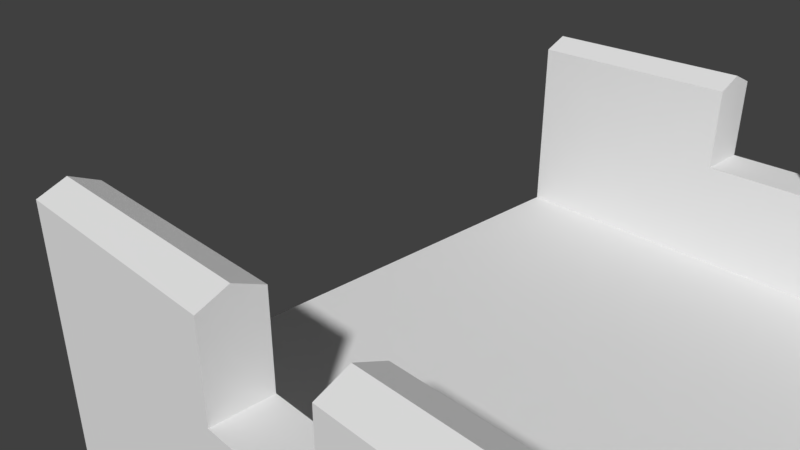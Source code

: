 # Source: Level1.blend  (saved by Blender 2.78.0; exported with 4.5.12 LTS)
import bpy
from mathutils import Matrix  # noqa: F401  (used for matrix-valued properties, if any)

bpy.ops.wm.read_factory_settings(use_empty=True)
scene = bpy.context.scene
scene.name = 'Scene'

# ---- collections
col_collection_1 = bpy.data.collections.new('Collection 1'); scene.collection.children.link(col_collection_1)

# ---- world
world_world = bpy.data.worlds.new('World'); scene.world = world_world
world_world.color = (0.05088, 0.05088, 0.05088)
world_world.use_sun_shadow = False
world_world.sun_shadow_jitter_overblur = 0.0
world_world.cycles.sampling_method = 'MANUAL'

# ---- cameras
cam_camera = bpy.data.cameras.new('Camera')
cam_camera.clip_end = 100.0
cam_camera.lens = 35.0
cam_camera.sensor_width = 32.0
cam_camera.sensor_height = 18.0
cam_camera.ortho_scale = 7.314
cam_camera.dof.focus_distance = 0.0
cam_camera.dof.aperture_fstop = 128.0

# ---- meshes
me_circle_011 = bpy.data.meshes.new('Circle.011')
me_circle_011.from_pydata([(0.0, 1.0, 0.0), (-0.3827, 0.9239, 0.0), (-0.7071, 0.7071, 0.0), (-0.9239, 0.3827, 0.0), (-1.0, -4.371e-08, 0.0), (-0.9239, -0.3827, 0.0), (-0.7071, -0.7071, 0.0), (-0.3827, -0.9239, 0.0), (-1.51e-07, -1.0, 0.0), (0.3827, -0.9239, 0.0), (0.7071, -0.7071, 0.0), (0.9239, -0.3827, 0.0), (1.0, 1.192e-08, 0.0), (0.9239, 0.3827, 0.0), (0.7071, 0.7071, 0.0), (0.3827, 0.9239, 0.0), (0.0, 1.0, 0.1309), (-0.3827, 0.9239, 0.1309), (-0.7071, 0.7071, 0.1309), (-0.9239, 0.3827, 0.1309), (-1.0, -4.371e-08, 0.1309), (-0.9239, -0.3827, 0.1309), (-0.7071, -0.7071, 0.1309), (-0.3827, -0.9239, 0.1309), (-1.51e-07, -1.0, 0.1309), (0.3827, -0.9239, 0.1309), (0.7071, -0.7071, 0.1309), (0.9239, -0.3827, 0.1309), (1.0, 1.192e-08, 0.1309), (0.9239, 0.3827, 0.1309), (0.7071, 0.7071, 0.1309), (0.3827, 0.9239, 0.1309)], [], [(6, 22, 21, 5), (14, 30, 29, 13), (7, 23, 22, 6), (15, 31, 30, 14), (8, 24, 23, 7), (1, 17, 16, 0), (0, 16, 31, 15), (9, 25, 24, 8), (2, 18, 17, 1), (10, 26, 25, 9), (3, 19, 18, 2), (11, 27, 26, 10), (4, 20, 19, 3), (12, 28, 27, 11), (5, 21, 20, 4), (13, 29, 28, 12), (17, 16, 31, 30, 29, 28, 27, 26, 25, 24, 23, 22, 21, 20, 19, 18), (1, 0, 15, 14, 13, 12, 11, 10, 9, 8, 7, 6, 5, 4, 3, 2)])
me_circle_011.polygons.foreach_set('use_smooth', [True] * 18)
_uv = me_circle_011.uv_layers.new(name='UVMap')
_uv.uv.foreach_set('vector', [5.792e-05, 5.792e-05, 5.799e-05, 0.3356, 0.9999, 0.3356, 0.9999, 5.792e-05, 0.9999, 0.3356, 0.9999, 5.822e-05, 5.807e-05, 5.792e-05, 5.792e-05, 0.3356, 0.9999, 0.3356, 0.9999, 5.807e-05, 5.792e-05, 5.792e-05, 5.792e-05, 0.3356, 5.792e-05, 5.792e-05, 5.792e-05, 0.3356, 0.9999, 0.3356, 0.9999, 5.792e-05, 0.9999, 0.3356, 0.9999, 5.807e-05, 5.799e-05, 5.792e-05, 5.792e-05, 0.3356, 5.792e-05, 5.792e-05, 5.799e-05, 0.3356, 0.9999, 0.3356, 0.9999, 5.792e-05, 5.792e-05, 5.792e-05, 5.799e-05, 0.3356, 0.9999, 0.3356, 0.9999, 5.792e-05, 0.9999, 0.3356, 0.9999, 5.792e-05, 5.792e-05, 5.792e-05, 5.792e-05, 0.3356, 5.792e-05, 5.822e-05, 5.799e-05, 0.3356, 0.9999, 0.3356, 0.9999, 5.792e-05, 0.9999, 0.3356, 0.9999, 5.792e-05, 5.799e-05, 5.807e-05, 5.792e-05, 0.3356, 5.799e-05, 5.792e-05, 5.792e-05, 0.3356, 0.9999, 0.3356, 0.9999, 5.792e-05, 0.9999, 0.3356, 0.9999, 5.807e-05, 5.792e-05, 5.792e-05, 5.799e-05, 0.3356, 5.792e-05, 5.792e-05, 5.792e-05, 0.3356, 0.9999, 0.3356, 0.9999, 5.792e-05, 0.9999, 0.3356, 0.9999, 5.792e-05, 5.792e-05, 5.807e-05, 5.807e-05, 0.3356, 5.792e-05, 5.792e-05, 5.792e-05, 0.3356, 0.9999, 0.3356, 0.9999, 5.792e-05, 0.9999, 0.3356, 0.9999, 5.822e-05, 5.799e-05, 5.792e-05, 5.792e-05, 0.3356, 0.7023, 0.3817, 0.8006, 0.3817, 0.8913, 0.4193, 0.9608, 0.4887, 0.9984, 0.5795, 0.9984, 0.6778, 0.9608, 0.7685, 0.8913, 0.838, 0.8006, 0.8756, 0.7023, 0.8756, 0.6115, 0.838, 0.5421, 0.7685, 0.5045, 0.6778, 0.5045, 0.5795, 0.5421, 0.4887, 0.6115, 0.4193, 0.2986, 0.3802, 0.1999, 0.3802, 0.1087, 0.418, 0.03896, 0.4878, 0.001194, 0.5789, 0.001194, 0.6776, 0.03896, 0.7688, 0.1087, 0.8386, 0.1999, 0.8763, 0.2986, 0.8763, 0.3898, 0.8386, 0.4595, 0.7688, 0.4973, 0.6776, 0.4973, 0.5789, 0.4595, 0.4878, 0.3898, 0.418])
me_circle_011.use_remesh_preserve_volume = False
me_circle_011.use_remesh_preserve_attributes = False
me_circle_011.use_mirror_vertex_groups = False
me_circle_011.update()
me_circle_010 = bpy.data.meshes.new('Circle.010')
me_circle_010.from_pydata([(0.0, 1.0, 0.0), (-0.3827, 0.9239, 0.0), (-0.7071, 0.7071, 0.0), (-0.9239, 0.3827, 0.0), (-1.0, -4.371e-08, 0.0), (-0.9239, -0.3827, 0.0), (-0.7071, -0.7071, 0.0), (-0.3827, -0.9239, 0.0), (-1.51e-07, -1.0, 0.0), (0.3827, -0.9239, 0.0), (0.7071, -0.7071, 0.0), (0.9239, -0.3827, 0.0), (1.0, 1.192e-08, 0.0), (0.9239, 0.3827, 0.0), (0.7071, 0.7071, 0.0), (0.3827, 0.9239, 0.0), (0.0, 1.0, 0.1309), (-0.3827, 0.9239, 0.1309), (-0.7071, 0.7071, 0.1309), (-0.9239, 0.3827, 0.1309), (-1.0, -4.371e-08, 0.1309), (-0.9239, -0.3827, 0.1309), (-0.7071, -0.7071, 0.1309), (-0.3827, -0.9239, 0.1309), (-1.51e-07, -1.0, 0.1309), (0.3827, -0.9239, 0.1309), (0.7071, -0.7071, 0.1309), (0.9239, -0.3827, 0.1309), (1.0, 1.192e-08, 0.1309), (0.9239, 0.3827, 0.1309), (0.7071, 0.7071, 0.1309), (0.3827, 0.9239, 0.1309)], [], [(6, 22, 21, 5), (14, 30, 29, 13), (7, 23, 22, 6), (15, 31, 30, 14), (8, 24, 23, 7), (1, 17, 16, 0), (0, 16, 31, 15), (9, 25, 24, 8), (2, 18, 17, 1), (10, 26, 25, 9), (3, 19, 18, 2), (11, 27, 26, 10), (4, 20, 19, 3), (12, 28, 27, 11), (5, 21, 20, 4), (13, 29, 28, 12), (17, 16, 31, 30, 29, 28, 27, 26, 25, 24, 23, 22, 21, 20, 19, 18), (1, 0, 15, 14, 13, 12, 11, 10, 9, 8, 7, 6, 5, 4, 3, 2)])
me_circle_010.polygons.foreach_set('use_smooth', [True] * 18)
_uv = me_circle_010.uv_layers.new(name='UVMap')
_uv.uv.foreach_set('vector', [5.792e-05, 5.792e-05, 5.799e-05, 0.3356, 0.9999, 0.3356, 0.9999, 5.792e-05, 0.9999, 0.3356, 0.9999, 5.822e-05, 5.807e-05, 5.792e-05, 5.792e-05, 0.3356, 0.9999, 0.3356, 0.9999, 5.807e-05, 5.792e-05, 5.792e-05, 5.792e-05, 0.3356, 5.792e-05, 5.792e-05, 5.792e-05, 0.3356, 0.9999, 0.3356, 0.9999, 5.792e-05, 0.9999, 0.3356, 0.9999, 5.807e-05, 5.799e-05, 5.792e-05, 5.792e-05, 0.3356, 5.792e-05, 5.792e-05, 5.799e-05, 0.3356, 0.9999, 0.3356, 0.9999, 5.792e-05, 5.792e-05, 5.792e-05, 5.799e-05, 0.3356, 0.9999, 0.3356, 0.9999, 5.792e-05, 0.9999, 0.3356, 0.9999, 5.792e-05, 5.792e-05, 5.792e-05, 5.792e-05, 0.3356, 5.792e-05, 5.822e-05, 5.799e-05, 0.3356, 0.9999, 0.3356, 0.9999, 5.792e-05, 0.9999, 0.3356, 0.9999, 5.792e-05, 5.799e-05, 5.807e-05, 5.792e-05, 0.3356, 5.799e-05, 5.792e-05, 5.792e-05, 0.3356, 0.9999, 0.3356, 0.9999, 5.792e-05, 0.9999, 0.3356, 0.9999, 5.807e-05, 5.792e-05, 5.792e-05, 5.799e-05, 0.3356, 5.792e-05, 5.792e-05, 5.792e-05, 0.3356, 0.9999, 0.3356, 0.9999, 5.792e-05, 0.9999, 0.3356, 0.9999, 5.792e-05, 5.792e-05, 5.807e-05, 5.807e-05, 0.3356, 5.792e-05, 5.792e-05, 5.792e-05, 0.3356, 0.9999, 0.3356, 0.9999, 5.792e-05, 0.9999, 0.3356, 0.9999, 5.822e-05, 5.799e-05, 5.792e-05, 5.792e-05, 0.3356, 0.7023, 0.3817, 0.8006, 0.3817, 0.8913, 0.4193, 0.9608, 0.4887, 0.9984, 0.5795, 0.9984, 0.6778, 0.9608, 0.7685, 0.8913, 0.838, 0.8006, 0.8756, 0.7023, 0.8756, 0.6115, 0.838, 0.5421, 0.7685, 0.5045, 0.6778, 0.5045, 0.5795, 0.5421, 0.4887, 0.6115, 0.4193, 0.2986, 0.3802, 0.1999, 0.3802, 0.1087, 0.418, 0.03896, 0.4878, 0.001194, 0.5789, 0.001194, 0.6776, 0.03896, 0.7688, 0.1087, 0.8386, 0.1999, 0.8763, 0.2986, 0.8763, 0.3898, 0.8386, 0.4595, 0.7688, 0.4973, 0.6776, 0.4973, 0.5789, 0.4595, 0.4878, 0.3898, 0.418])
me_circle_010.use_remesh_preserve_volume = False
me_circle_010.use_remesh_preserve_attributes = False
me_circle_010.use_mirror_vertex_groups = False
me_circle_010.update()
me_circle_009 = bpy.data.meshes.new('Circle.009')
me_circle_009.from_pydata([(0.0, 1.0, 0.0), (-0.3827, 0.9239, 0.0), (-0.7071, 0.7071, 0.0), (-0.9239, 0.3827, 0.0), (-1.0, -4.371e-08, 0.0), (-0.9239, -0.3827, 0.0), (-0.7071, -0.7071, 0.0), (-0.3827, -0.9239, 0.0), (-1.51e-07, -1.0, 0.0), (0.3827, -0.9239, 0.0), (0.7071, -0.7071, 0.0), (0.9239, -0.3827, 0.0), (1.0, 1.192e-08, 0.0), (0.9239, 0.3827, 0.0), (0.7071, 0.7071, 0.0), (0.3827, 0.9239, 0.0), (0.0, 1.0, 0.1309), (-0.3827, 0.9239, 0.1309), (-0.7071, 0.7071, 0.1309), (-0.9239, 0.3827, 0.1309), (-1.0, -4.371e-08, 0.1309), (-0.9239, -0.3827, 0.1309), (-0.7071, -0.7071, 0.1309), (-0.3827, -0.9239, 0.1309), (-1.51e-07, -1.0, 0.1309), (0.3827, -0.9239, 0.1309), (0.7071, -0.7071, 0.1309), (0.9239, -0.3827, 0.1309), (1.0, 1.192e-08, 0.1309), (0.9239, 0.3827, 0.1309), (0.7071, 0.7071, 0.1309), (0.3827, 0.9239, 0.1309)], [], [(6, 22, 21, 5), (14, 30, 29, 13), (7, 23, 22, 6), (15, 31, 30, 14), (8, 24, 23, 7), (1, 17, 16, 0), (0, 16, 31, 15), (9, 25, 24, 8), (2, 18, 17, 1), (10, 26, 25, 9), (3, 19, 18, 2), (11, 27, 26, 10), (4, 20, 19, 3), (12, 28, 27, 11), (5, 21, 20, 4), (13, 29, 28, 12), (17, 16, 31, 30, 29, 28, 27, 26, 25, 24, 23, 22, 21, 20, 19, 18), (1, 0, 15, 14, 13, 12, 11, 10, 9, 8, 7, 6, 5, 4, 3, 2)])
me_circle_009.polygons.foreach_set('use_smooth', [True] * 18)
_uv = me_circle_009.uv_layers.new(name='UVMap')
_uv.uv.foreach_set('vector', [5.792e-05, 5.792e-05, 5.799e-05, 0.3356, 0.9999, 0.3356, 0.9999, 5.792e-05, 0.9999, 0.3356, 0.9999, 5.822e-05, 5.807e-05, 5.792e-05, 5.792e-05, 0.3356, 0.9999, 0.3356, 0.9999, 5.807e-05, 5.792e-05, 5.792e-05, 5.792e-05, 0.3356, 5.792e-05, 5.792e-05, 5.792e-05, 0.3356, 0.9999, 0.3356, 0.9999, 5.792e-05, 0.9999, 0.3356, 0.9999, 5.807e-05, 5.799e-05, 5.792e-05, 5.792e-05, 0.3356, 5.792e-05, 5.792e-05, 5.799e-05, 0.3356, 0.9999, 0.3356, 0.9999, 5.792e-05, 5.792e-05, 5.792e-05, 5.799e-05, 0.3356, 0.9999, 0.3356, 0.9999, 5.792e-05, 0.9999, 0.3356, 0.9999, 5.792e-05, 5.792e-05, 5.792e-05, 5.792e-05, 0.3356, 5.792e-05, 5.822e-05, 5.799e-05, 0.3356, 0.9999, 0.3356, 0.9999, 5.792e-05, 0.9999, 0.3356, 0.9999, 5.792e-05, 5.799e-05, 5.807e-05, 5.792e-05, 0.3356, 5.799e-05, 5.792e-05, 5.792e-05, 0.3356, 0.9999, 0.3356, 0.9999, 5.792e-05, 0.9999, 0.3356, 0.9999, 5.807e-05, 5.792e-05, 5.792e-05, 5.799e-05, 0.3356, 5.792e-05, 5.792e-05, 5.792e-05, 0.3356, 0.9999, 0.3356, 0.9999, 5.792e-05, 0.9999, 0.3356, 0.9999, 5.792e-05, 5.792e-05, 5.807e-05, 5.807e-05, 0.3356, 5.792e-05, 5.792e-05, 5.792e-05, 0.3356, 0.9999, 0.3356, 0.9999, 5.792e-05, 0.9999, 0.3356, 0.9999, 5.822e-05, 5.799e-05, 5.792e-05, 5.792e-05, 0.3356, 0.7023, 0.3817, 0.8006, 0.3817, 0.8913, 0.4193, 0.9608, 0.4887, 0.9984, 0.5795, 0.9984, 0.6778, 0.9608, 0.7685, 0.8913, 0.838, 0.8006, 0.8756, 0.7023, 0.8756, 0.6115, 0.838, 0.5421, 0.7685, 0.5045, 0.6778, 0.5045, 0.5795, 0.5421, 0.4887, 0.6115, 0.4193, 0.2986, 0.3802, 0.1999, 0.3802, 0.1087, 0.418, 0.03896, 0.4878, 0.001194, 0.5789, 0.001194, 0.6776, 0.03896, 0.7688, 0.1087, 0.8386, 0.1999, 0.8763, 0.2986, 0.8763, 0.3898, 0.8386, 0.4595, 0.7688, 0.4973, 0.6776, 0.4973, 0.5789, 0.4595, 0.4878, 0.3898, 0.418])
me_circle_009.use_remesh_preserve_volume = False
me_circle_009.use_remesh_preserve_attributes = False
me_circle_009.use_mirror_vertex_groups = False
me_circle_009.update()
me_circle_008 = bpy.data.meshes.new('Circle.008')
me_circle_008.from_pydata([(0.0, 1.0, 0.0), (-0.3827, 0.9239, 0.0), (-0.7071, 0.7071, 0.0), (-0.9239, 0.3827, 0.0), (-1.0, -4.371e-08, 0.0), (-0.9239, -0.3827, 0.0), (-0.7071, -0.7071, 0.0), (-0.3827, -0.9239, 0.0), (-1.51e-07, -1.0, 0.0), (0.3827, -0.9239, 0.0), (0.7071, -0.7071, 0.0), (0.9239, -0.3827, 0.0), (1.0, 1.192e-08, 0.0), (0.9239, 0.3827, 0.0), (0.7071, 0.7071, 0.0), (0.3827, 0.9239, 0.0), (0.0, 1.0, 0.1309), (-0.3827, 0.9239, 0.1309), (-0.7071, 0.7071, 0.1309), (-0.9239, 0.3827, 0.1309), (-1.0, -4.371e-08, 0.1309), (-0.9239, -0.3827, 0.1309), (-0.7071, -0.7071, 0.1309), (-0.3827, -0.9239, 0.1309), (-1.51e-07, -1.0, 0.1309), (0.3827, -0.9239, 0.1309), (0.7071, -0.7071, 0.1309), (0.9239, -0.3827, 0.1309), (1.0, 1.192e-08, 0.1309), (0.9239, 0.3827, 0.1309), (0.7071, 0.7071, 0.1309), (0.3827, 0.9239, 0.1309)], [], [(6, 22, 21, 5), (14, 30, 29, 13), (7, 23, 22, 6), (15, 31, 30, 14), (8, 24, 23, 7), (1, 17, 16, 0), (0, 16, 31, 15), (9, 25, 24, 8), (2, 18, 17, 1), (10, 26, 25, 9), (3, 19, 18, 2), (11, 27, 26, 10), (4, 20, 19, 3), (12, 28, 27, 11), (5, 21, 20, 4), (13, 29, 28, 12), (17, 16, 31, 30, 29, 28, 27, 26, 25, 24, 23, 22, 21, 20, 19, 18), (1, 0, 15, 14, 13, 12, 11, 10, 9, 8, 7, 6, 5, 4, 3, 2)])
me_circle_008.polygons.foreach_set('use_smooth', [True] * 18)
_uv = me_circle_008.uv_layers.new(name='UVMap')
_uv.uv.foreach_set('vector', [5.792e-05, 5.792e-05, 5.799e-05, 0.3356, 0.9999, 0.3356, 0.9999, 5.792e-05, 0.9999, 0.3356, 0.9999, 5.822e-05, 5.807e-05, 5.792e-05, 5.792e-05, 0.3356, 0.9999, 0.3356, 0.9999, 5.807e-05, 5.792e-05, 5.792e-05, 5.792e-05, 0.3356, 5.792e-05, 5.792e-05, 5.792e-05, 0.3356, 0.9999, 0.3356, 0.9999, 5.792e-05, 0.9999, 0.3356, 0.9999, 5.807e-05, 5.799e-05, 5.792e-05, 5.792e-05, 0.3356, 5.792e-05, 5.792e-05, 5.799e-05, 0.3356, 0.9999, 0.3356, 0.9999, 5.792e-05, 5.792e-05, 5.792e-05, 5.799e-05, 0.3356, 0.9999, 0.3356, 0.9999, 5.792e-05, 0.9999, 0.3356, 0.9999, 5.792e-05, 5.792e-05, 5.792e-05, 5.792e-05, 0.3356, 5.792e-05, 5.822e-05, 5.799e-05, 0.3356, 0.9999, 0.3356, 0.9999, 5.792e-05, 0.9999, 0.3356, 0.9999, 5.792e-05, 5.799e-05, 5.807e-05, 5.792e-05, 0.3356, 5.799e-05, 5.792e-05, 5.792e-05, 0.3356, 0.9999, 0.3356, 0.9999, 5.792e-05, 0.9999, 0.3356, 0.9999, 5.807e-05, 5.792e-05, 5.792e-05, 5.799e-05, 0.3356, 5.792e-05, 5.792e-05, 5.792e-05, 0.3356, 0.9999, 0.3356, 0.9999, 5.792e-05, 0.9999, 0.3356, 0.9999, 5.792e-05, 5.792e-05, 5.807e-05, 5.807e-05, 0.3356, 5.792e-05, 5.792e-05, 5.792e-05, 0.3356, 0.9999, 0.3356, 0.9999, 5.792e-05, 0.9999, 0.3356, 0.9999, 5.822e-05, 5.799e-05, 5.792e-05, 5.792e-05, 0.3356, 0.7023, 0.3817, 0.8006, 0.3817, 0.8913, 0.4193, 0.9608, 0.4887, 0.9984, 0.5795, 0.9984, 0.6778, 0.9608, 0.7685, 0.8913, 0.838, 0.8006, 0.8756, 0.7023, 0.8756, 0.6115, 0.838, 0.5421, 0.7685, 0.5045, 0.6778, 0.5045, 0.5795, 0.5421, 0.4887, 0.6115, 0.4193, 0.2986, 0.3802, 0.1999, 0.3802, 0.1087, 0.418, 0.03896, 0.4878, 0.001194, 0.5789, 0.001194, 0.6776, 0.03896, 0.7688, 0.1087, 0.8386, 0.1999, 0.8763, 0.2986, 0.8763, 0.3898, 0.8386, 0.4595, 0.7688, 0.4973, 0.6776, 0.4973, 0.5789, 0.4595, 0.4878, 0.3898, 0.418])
me_circle_008.use_remesh_preserve_volume = False
me_circle_008.use_remesh_preserve_attributes = False
me_circle_008.use_mirror_vertex_groups = False
me_circle_008.update()
me_circle_007 = bpy.data.meshes.new('Circle.007')
me_circle_007.from_pydata([(-1.115, -0.423, 1.022e-06), (-1.497, -0.4992, 1.022e-06), (-1.822, -0.7159, 1.022e-06), (-2.038, -1.04, 1.022e-06), (-2.115, -1.423, 1.022e-06), (-2.038, -1.806, 1.022e-06), (-1.822, -2.13, 1.022e-06), (-1.497, -2.347, 1.022e-06), (-1.115, -2.423, 1.022e-06), (-0.7319, -2.347, 1.022e-06), (-0.4075, -2.13, 1.022e-06), (-0.1907, -1.806, 1.022e-06), (-0.1146, -1.423, 1.022e-06), (-0.1907, -1.04, 1.022e-06), (-0.4075, -0.7159, 1.022e-06), (-0.7319, -0.4992, 1.022e-06), (-1.115, -0.423, 0.1309), (-1.497, -0.4992, 0.1309), (-1.822, -0.7159, 0.1309), (-2.038, -1.04, 0.1309), (-2.115, -1.423, 0.1309), (-2.038, -1.806, 0.1309), (-1.822, -2.13, 0.1309), (-1.497, -2.347, 0.1309), (-1.115, -2.423, 0.1309), (-0.7319, -2.347, 0.1309), (-0.4075, -2.13, 0.1309), (-0.1907, -1.806, 0.1309), (-0.1146, -1.423, 0.1309), (-0.1907, -1.04, 0.1309), (-0.4075, -0.7159, 0.1309), (-0.7319, -0.4992, 0.1309)], [], [(6, 22, 21, 5), (14, 30, 29, 13), (7, 23, 22, 6), (15, 31, 30, 14), (8, 24, 23, 7), (1, 17, 16, 0), (0, 16, 31, 15), (9, 25, 24, 8), (2, 18, 17, 1), (10, 26, 25, 9), (3, 19, 18, 2), (11, 27, 26, 10), (4, 20, 19, 3), (12, 28, 27, 11), (5, 21, 20, 4), (13, 29, 28, 12), (17, 16, 31, 30, 29, 28, 27, 26, 25, 24, 23, 22, 21, 20, 19, 18), (1, 0, 15, 14, 13, 12, 11, 10, 9, 8, 7, 6, 5, 4, 3, 2)])
me_circle_007.polygons.foreach_set('use_smooth', [True] * 18)
_uv = me_circle_007.uv_layers.new(name='UVMap')
_uv.uv.foreach_set('vector', [5.792e-05, 5.792e-05, 5.799e-05, 0.3356, 0.9999, 0.3356, 0.9999, 5.792e-05, 0.9999, 0.3356, 0.9999, 5.822e-05, 5.807e-05, 5.792e-05, 5.792e-05, 0.3356, 0.9999, 0.3356, 0.9999, 5.807e-05, 5.792e-05, 5.792e-05, 5.792e-05, 0.3356, 5.792e-05, 5.792e-05, 5.792e-05, 0.3356, 0.9999, 0.3356, 0.9999, 5.792e-05, 0.9999, 0.3356, 0.9999, 5.807e-05, 5.799e-05, 5.792e-05, 5.792e-05, 0.3356, 5.792e-05, 5.792e-05, 5.799e-05, 0.3356, 0.9999, 0.3356, 0.9999, 5.792e-05, 5.792e-05, 5.792e-05, 5.799e-05, 0.3356, 0.9999, 0.3356, 0.9999, 5.792e-05, 0.9999, 0.3356, 0.9999, 5.792e-05, 5.792e-05, 5.792e-05, 5.792e-05, 0.3356, 5.792e-05, 5.822e-05, 5.799e-05, 0.3356, 0.9999, 0.3356, 0.9999, 5.792e-05, 0.9999, 0.3356, 0.9999, 5.792e-05, 5.799e-05, 5.807e-05, 5.792e-05, 0.3356, 5.799e-05, 5.792e-05, 5.792e-05, 0.3356, 0.9999, 0.3356, 0.9999, 5.792e-05, 0.9999, 0.3356, 0.9999, 5.807e-05, 5.792e-05, 5.792e-05, 5.799e-05, 0.3356, 5.792e-05, 5.792e-05, 5.792e-05, 0.3356, 0.9999, 0.3356, 0.9999, 5.792e-05, 0.9999, 0.3356, 0.9999, 5.792e-05, 5.792e-05, 5.807e-05, 5.807e-05, 0.3356, 5.792e-05, 5.792e-05, 5.792e-05, 0.3356, 0.9999, 0.3356, 0.9999, 5.792e-05, 0.9999, 0.3356, 0.9999, 5.822e-05, 5.799e-05, 5.792e-05, 5.792e-05, 0.3356, 0.7023, 0.3817, 0.8006, 0.3817, 0.8913, 0.4193, 0.9608, 0.4887, 0.9984, 0.5795, 0.9984, 0.6778, 0.9608, 0.7685, 0.8913, 0.838, 0.8006, 0.8756, 0.7023, 0.8756, 0.6115, 0.838, 0.5421, 0.7685, 0.5045, 0.6778, 0.5045, 0.5795, 0.5421, 0.4887, 0.6115, 0.4193, 0.2986, 0.3802, 0.1999, 0.3802, 0.1087, 0.418, 0.03896, 0.4878, 0.001194, 0.5789, 0.001194, 0.6776, 0.03896, 0.7688, 0.1087, 0.8386, 0.1999, 0.8763, 0.2986, 0.8763, 0.3898, 0.8386, 0.4595, 0.7688, 0.4973, 0.6776, 0.4973, 0.5789, 0.4595, 0.4878, 0.3898, 0.418])
me_circle_007.use_remesh_preserve_volume = False
me_circle_007.use_remesh_preserve_attributes = False
me_circle_007.use_mirror_vertex_groups = False
me_circle_007.update()
me_circle_006 = bpy.data.meshes.new('Circle.006')
me_circle_006.from_pydata([(0.0, 1.0, 0.0), (-0.3827, 0.9239, 0.0), (-0.7071, 0.7071, 0.0), (-0.9239, 0.3827, 0.0), (-1.0, -4.371e-08, 0.0), (-0.9239, -0.3827, 0.0), (-0.7071, -0.7071, 0.0), (-0.3827, -0.9239, 0.0), (-1.51e-07, -1.0, 0.0), (0.3827, -0.9239, 0.0), (0.7071, -0.7071, 0.0), (0.9239, -0.3827, 0.0), (1.0, 1.192e-08, 0.0), (0.9239, 0.3827, 0.0), (0.7071, 0.7071, 0.0), (0.3827, 0.9239, 0.0), (0.0, 1.0, 0.1309), (-0.3827, 0.9239, 0.1309), (-0.7071, 0.7071, 0.1309), (-0.9239, 0.3827, 0.1309), (-1.0, -4.371e-08, 0.1309), (-0.9239, -0.3827, 0.1309), (-0.7071, -0.7071, 0.1309), (-0.3827, -0.9239, 0.1309), (-1.51e-07, -1.0, 0.1309), (0.3827, -0.9239, 0.1309), (0.7071, -0.7071, 0.1309), (0.9239, -0.3827, 0.1309), (1.0, 1.192e-08, 0.1309), (0.9239, 0.3827, 0.1309), (0.7071, 0.7071, 0.1309), (0.3827, 0.9239, 0.1309)], [], [(6, 22, 21, 5), (14, 30, 29, 13), (7, 23, 22, 6), (15, 31, 30, 14), (8, 24, 23, 7), (1, 17, 16, 0), (0, 16, 31, 15), (9, 25, 24, 8), (2, 18, 17, 1), (10, 26, 25, 9), (3, 19, 18, 2), (11, 27, 26, 10), (4, 20, 19, 3), (12, 28, 27, 11), (5, 21, 20, 4), (13, 29, 28, 12), (17, 16, 31, 30, 29, 28, 27, 26, 25, 24, 23, 22, 21, 20, 19, 18), (1, 0, 15, 14, 13, 12, 11, 10, 9, 8, 7, 6, 5, 4, 3, 2)])
me_circle_006.polygons.foreach_set('use_smooth', [True] * 18)
_uv = me_circle_006.uv_layers.new(name='UVMap')
_uv.uv.foreach_set('vector', [5.792e-05, 5.792e-05, 5.799e-05, 0.3356, 0.9999, 0.3356, 0.9999, 5.792e-05, 0.9999, 0.3356, 0.9999, 5.822e-05, 5.807e-05, 5.792e-05, 5.792e-05, 0.3356, 0.9999, 0.3356, 0.9999, 5.807e-05, 5.792e-05, 5.792e-05, 5.792e-05, 0.3356, 5.792e-05, 5.792e-05, 5.792e-05, 0.3356, 0.9999, 0.3356, 0.9999, 5.792e-05, 0.9999, 0.3356, 0.9999, 5.807e-05, 5.799e-05, 5.792e-05, 5.792e-05, 0.3356, 5.792e-05, 5.792e-05, 5.799e-05, 0.3356, 0.9999, 0.3356, 0.9999, 5.792e-05, 5.792e-05, 5.792e-05, 5.799e-05, 0.3356, 0.9999, 0.3356, 0.9999, 5.792e-05, 0.9999, 0.3356, 0.9999, 5.792e-05, 5.792e-05, 5.792e-05, 5.792e-05, 0.3356, 5.792e-05, 5.822e-05, 5.799e-05, 0.3356, 0.9999, 0.3356, 0.9999, 5.792e-05, 0.9999, 0.3356, 0.9999, 5.792e-05, 5.799e-05, 5.807e-05, 5.792e-05, 0.3356, 5.799e-05, 5.792e-05, 5.792e-05, 0.3356, 0.9999, 0.3356, 0.9999, 5.792e-05, 0.9999, 0.3356, 0.9999, 5.807e-05, 5.792e-05, 5.792e-05, 5.799e-05, 0.3356, 5.792e-05, 5.792e-05, 5.792e-05, 0.3356, 0.9999, 0.3356, 0.9999, 5.792e-05, 0.9999, 0.3356, 0.9999, 5.792e-05, 5.792e-05, 5.807e-05, 5.807e-05, 0.3356, 5.792e-05, 5.792e-05, 5.792e-05, 0.3356, 0.9999, 0.3356, 0.9999, 5.792e-05, 0.9999, 0.3356, 0.9999, 5.822e-05, 5.799e-05, 5.792e-05, 5.792e-05, 0.3356, 0.7023, 0.3817, 0.8006, 0.3817, 0.8913, 0.4193, 0.9608, 0.4887, 0.9984, 0.5795, 0.9984, 0.6778, 0.9608, 0.7685, 0.8913, 0.838, 0.8006, 0.8756, 0.7023, 0.8756, 0.6115, 0.838, 0.5421, 0.7685, 0.5045, 0.6778, 0.5045, 0.5795, 0.5421, 0.4887, 0.6115, 0.4193, 0.2986, 0.3802, 0.1999, 0.3802, 0.1087, 0.418, 0.03896, 0.4878, 0.001194, 0.5789, 0.001194, 0.6776, 0.03896, 0.7688, 0.1087, 0.8386, 0.1999, 0.8763, 0.2986, 0.8763, 0.3898, 0.8386, 0.4595, 0.7688, 0.4973, 0.6776, 0.4973, 0.5789, 0.4595, 0.4878, 0.3898, 0.418])
me_circle_006.use_remesh_preserve_volume = False
me_circle_006.use_remesh_preserve_attributes = False
me_circle_006.use_mirror_vertex_groups = False
me_circle_006.update()
me_circle_005 = bpy.data.meshes.new('Circle.005')
me_circle_005.from_pydata([(0.0, 1.0, 0.0), (-0.3827, 0.9239, 0.0), (-0.7071, 0.7071, 0.0), (-0.9239, 0.3827, 0.0), (-1.0, -4.371e-08, 0.0), (-0.9239, -0.3827, 0.0), (-0.7071, -0.7071, 0.0), (-0.3827, -0.9239, 0.0), (-1.51e-07, -1.0, 0.0), (0.3827, -0.9239, 0.0), (0.7071, -0.7071, 0.0), (0.9239, -0.3827, 0.0), (1.0, 1.192e-08, 0.0), (0.9239, 0.3827, 0.0), (0.7071, 0.7071, 0.0), (0.3827, 0.9239, 0.0), (0.0, 1.0, 0.1309), (-0.3827, 0.9239, 0.1309), (-0.7071, 0.7071, 0.1309), (-0.9239, 0.3827, 0.1309), (-1.0, -4.371e-08, 0.1309), (-0.9239, -0.3827, 0.1309), (-0.7071, -0.7071, 0.1309), (-0.3827, -0.9239, 0.1309), (-1.51e-07, -1.0, 0.1309), (0.3827, -0.9239, 0.1309), (0.7071, -0.7071, 0.1309), (0.9239, -0.3827, 0.1309), (1.0, 1.192e-08, 0.1309), (0.9239, 0.3827, 0.1309), (0.7071, 0.7071, 0.1309), (0.3827, 0.9239, 0.1309)], [], [(6, 22, 21, 5), (14, 30, 29, 13), (7, 23, 22, 6), (15, 31, 30, 14), (8, 24, 23, 7), (1, 17, 16, 0), (0, 16, 31, 15), (9, 25, 24, 8), (2, 18, 17, 1), (10, 26, 25, 9), (3, 19, 18, 2), (11, 27, 26, 10), (4, 20, 19, 3), (12, 28, 27, 11), (5, 21, 20, 4), (13, 29, 28, 12), (17, 16, 31, 30, 29, 28, 27, 26, 25, 24, 23, 22, 21, 20, 19, 18), (1, 0, 15, 14, 13, 12, 11, 10, 9, 8, 7, 6, 5, 4, 3, 2)])
me_circle_005.polygons.foreach_set('use_smooth', [True] * 18)
_uv = me_circle_005.uv_layers.new(name='UVMap')
_uv.uv.foreach_set('vector', [5.792e-05, 5.792e-05, 5.799e-05, 0.3356, 0.9999, 0.3356, 0.9999, 5.792e-05, 0.9999, 0.3356, 0.9999, 5.822e-05, 5.807e-05, 5.792e-05, 5.792e-05, 0.3356, 0.9999, 0.3356, 0.9999, 5.807e-05, 5.792e-05, 5.792e-05, 5.792e-05, 0.3356, 5.792e-05, 5.792e-05, 5.792e-05, 0.3356, 0.9999, 0.3356, 0.9999, 5.792e-05, 0.9999, 0.3356, 0.9999, 5.807e-05, 5.799e-05, 5.792e-05, 5.792e-05, 0.3356, 5.792e-05, 5.792e-05, 5.799e-05, 0.3356, 0.9999, 0.3356, 0.9999, 5.792e-05, 5.792e-05, 5.792e-05, 5.799e-05, 0.3356, 0.9999, 0.3356, 0.9999, 5.792e-05, 0.9999, 0.3356, 0.9999, 5.792e-05, 5.792e-05, 5.792e-05, 5.792e-05, 0.3356, 5.792e-05, 5.822e-05, 5.799e-05, 0.3356, 0.9999, 0.3356, 0.9999, 5.792e-05, 0.9999, 0.3356, 0.9999, 5.792e-05, 5.799e-05, 5.807e-05, 5.792e-05, 0.3356, 5.799e-05, 5.792e-05, 5.792e-05, 0.3356, 0.9999, 0.3356, 0.9999, 5.792e-05, 0.9999, 0.3356, 0.9999, 5.807e-05, 5.792e-05, 5.792e-05, 5.799e-05, 0.3356, 5.792e-05, 5.792e-05, 5.792e-05, 0.3356, 0.9999, 0.3356, 0.9999, 5.792e-05, 0.9999, 0.3356, 0.9999, 5.792e-05, 5.792e-05, 5.807e-05, 5.807e-05, 0.3356, 5.792e-05, 5.792e-05, 5.792e-05, 0.3356, 0.9999, 0.3356, 0.9999, 5.792e-05, 0.9999, 0.3356, 0.9999, 5.822e-05, 5.799e-05, 5.792e-05, 5.792e-05, 0.3356, 0.7023, 0.3817, 0.8006, 0.3817, 0.8913, 0.4193, 0.9608, 0.4887, 0.9984, 0.5795, 0.9984, 0.6778, 0.9608, 0.7685, 0.8913, 0.838, 0.8006, 0.8756, 0.7023, 0.8756, 0.6115, 0.838, 0.5421, 0.7685, 0.5045, 0.6778, 0.5045, 0.5795, 0.5421, 0.4887, 0.6115, 0.4193, 0.2986, 0.3802, 0.1999, 0.3802, 0.1087, 0.418, 0.03896, 0.4878, 0.001194, 0.5789, 0.001194, 0.6776, 0.03896, 0.7688, 0.1087, 0.8386, 0.1999, 0.8763, 0.2986, 0.8763, 0.3898, 0.8386, 0.4595, 0.7688, 0.4973, 0.6776, 0.4973, 0.5789, 0.4595, 0.4878, 0.3898, 0.418])
me_circle_005.use_remesh_preserve_volume = False
me_circle_005.use_remesh_preserve_attributes = False
me_circle_005.use_mirror_vertex_groups = False
me_circle_005.update()
me_circle_003 = bpy.data.meshes.new('Circle.003')
me_circle_003.from_pydata([(0.0, 1.0, 0.0), (-0.3827, 0.9239, 0.0), (-0.7071, 0.7071, 0.0), (-0.9239, 0.3827, 0.0), (-1.0, -4.371e-08, 0.0), (-0.9239, -0.3827, 0.0), (-0.7071, -0.7071, 0.0), (-0.3827, -0.9239, 0.0), (-1.51e-07, -1.0, 0.0), (0.3827, -0.9239, 0.0), (0.7071, -0.7071, 0.0), (0.9239, -0.3827, 0.0), (1.0, 1.192e-08, 0.0), (0.9239, 0.3827, 0.0), (0.7071, 0.7071, 0.0), (0.3827, 0.9239, 0.0), (0.0, 1.0, 0.1309), (-0.3827, 0.9239, 0.1309), (-0.7071, 0.7071, 0.1309), (-0.9239, 0.3827, 0.1309), (-1.0, -4.371e-08, 0.1309), (-0.9239, -0.3827, 0.1309), (-0.7071, -0.7071, 0.1309), (-0.3827, -0.9239, 0.1309), (-1.51e-07, -1.0, 0.1309), (0.3827, -0.9239, 0.1309), (0.7071, -0.7071, 0.1309), (0.9239, -0.3827, 0.1309), (1.0, 1.192e-08, 0.1309), (0.9239, 0.3827, 0.1309), (0.7071, 0.7071, 0.1309), (0.3827, 0.9239, 0.1309)], [], [(6, 22, 21, 5), (14, 30, 29, 13), (7, 23, 22, 6), (15, 31, 30, 14), (8, 24, 23, 7), (1, 17, 16, 0), (0, 16, 31, 15), (9, 25, 24, 8), (2, 18, 17, 1), (10, 26, 25, 9), (3, 19, 18, 2), (11, 27, 26, 10), (4, 20, 19, 3), (12, 28, 27, 11), (5, 21, 20, 4), (13, 29, 28, 12), (17, 16, 31, 30, 29, 28, 27, 26, 25, 24, 23, 22, 21, 20, 19, 18), (1, 0, 15, 14, 13, 12, 11, 10, 9, 8, 7, 6, 5, 4, 3, 2)])
me_circle_003.polygons.foreach_set('use_smooth', [True] * 18)
_uv = me_circle_003.uv_layers.new(name='UVMap')
_uv.uv.foreach_set('vector', [5.792e-05, 5.792e-05, 5.799e-05, 0.3356, 0.9999, 0.3356, 0.9999, 5.792e-05, 0.9999, 0.3356, 0.9999, 5.822e-05, 5.807e-05, 5.792e-05, 5.792e-05, 0.3356, 0.9999, 0.3356, 0.9999, 5.807e-05, 5.792e-05, 5.792e-05, 5.792e-05, 0.3356, 5.792e-05, 5.792e-05, 5.792e-05, 0.3356, 0.9999, 0.3356, 0.9999, 5.792e-05, 0.9999, 0.3356, 0.9999, 5.807e-05, 5.799e-05, 5.792e-05, 5.792e-05, 0.3356, 5.792e-05, 5.792e-05, 5.799e-05, 0.3356, 0.9999, 0.3356, 0.9999, 5.792e-05, 5.792e-05, 5.792e-05, 5.799e-05, 0.3356, 0.9999, 0.3356, 0.9999, 5.792e-05, 0.9999, 0.3356, 0.9999, 5.792e-05, 5.792e-05, 5.792e-05, 5.792e-05, 0.3356, 5.792e-05, 5.822e-05, 5.799e-05, 0.3356, 0.9999, 0.3356, 0.9999, 5.792e-05, 0.9999, 0.3356, 0.9999, 5.792e-05, 5.799e-05, 5.807e-05, 5.792e-05, 0.3356, 5.799e-05, 5.792e-05, 5.792e-05, 0.3356, 0.9999, 0.3356, 0.9999, 5.792e-05, 0.9999, 0.3356, 0.9999, 5.807e-05, 5.792e-05, 5.792e-05, 5.799e-05, 0.3356, 5.792e-05, 5.792e-05, 5.792e-05, 0.3356, 0.9999, 0.3356, 0.9999, 5.792e-05, 0.9999, 0.3356, 0.9999, 5.792e-05, 5.792e-05, 5.807e-05, 5.807e-05, 0.3356, 5.792e-05, 5.792e-05, 5.792e-05, 0.3356, 0.9999, 0.3356, 0.9999, 5.792e-05, 0.9999, 0.3356, 0.9999, 5.822e-05, 5.799e-05, 5.792e-05, 5.792e-05, 0.3356, 0.7023, 0.3817, 0.8006, 0.3817, 0.8913, 0.4193, 0.9608, 0.4887, 0.9984, 0.5795, 0.9984, 0.6778, 0.9608, 0.7685, 0.8913, 0.838, 0.8006, 0.8756, 0.7023, 0.8756, 0.6115, 0.838, 0.5421, 0.7685, 0.5045, 0.6778, 0.5045, 0.5795, 0.5421, 0.4887, 0.6115, 0.4193, 0.2986, 0.3802, 0.1999, 0.3802, 0.1087, 0.418, 0.03896, 0.4878, 0.001194, 0.5789, 0.001194, 0.6776, 0.03896, 0.7688, 0.1087, 0.8386, 0.1999, 0.8763, 0.2986, 0.8763, 0.3898, 0.8386, 0.4595, 0.7688, 0.4973, 0.6776, 0.4973, 0.5789, 0.4595, 0.4878, 0.3898, 0.418])
me_circle_003.use_remesh_preserve_volume = False
me_circle_003.use_remesh_preserve_attributes = False
me_circle_003.use_mirror_vertex_groups = False
me_circle_003.update()
me_circle_002 = bpy.data.meshes.new('Circle.002')
me_circle_002.from_pydata([(0.0, 1.0, 0.0), (-0.3827, 0.9239, 0.0), (-0.7071, 0.7071, 0.0), (-0.9239, 0.3827, 0.0), (-1.0, -4.371e-08, 0.0), (-0.9239, -0.3827, 0.0), (-0.7071, -0.7071, 0.0), (-0.3827, -0.9239, 0.0), (-1.51e-07, -1.0, 0.0), (0.3827, -0.9239, 0.0), (0.7071, -0.7071, 0.0), (0.9239, -0.3827, 0.0), (1.0, 1.192e-08, 0.0), (0.9239, 0.3827, 0.0), (0.7071, 0.7071, 0.0), (0.3827, 0.9239, 0.0), (0.0, 1.0, 0.1309), (-0.3827, 0.9239, 0.1309), (-0.7071, 0.7071, 0.1309), (-0.9239, 0.3827, 0.1309), (-1.0, -4.371e-08, 0.1309), (-0.9239, -0.3827, 0.1309), (-0.7071, -0.7071, 0.1309), (-0.3827, -0.9239, 0.1309), (-1.51e-07, -1.0, 0.1309), (0.3827, -0.9239, 0.1309), (0.7071, -0.7071, 0.1309), (0.9239, -0.3827, 0.1309), (1.0, 1.192e-08, 0.1309), (0.9239, 0.3827, 0.1309), (0.7071, 0.7071, 0.1309), (0.3827, 0.9239, 0.1309)], [], [(6, 22, 21, 5), (14, 30, 29, 13), (7, 23, 22, 6), (15, 31, 30, 14), (8, 24, 23, 7), (1, 17, 16, 0), (0, 16, 31, 15), (9, 25, 24, 8), (2, 18, 17, 1), (10, 26, 25, 9), (3, 19, 18, 2), (11, 27, 26, 10), (4, 20, 19, 3), (12, 28, 27, 11), (5, 21, 20, 4), (13, 29, 28, 12), (17, 16, 31, 30, 29, 28, 27, 26, 25, 24, 23, 22, 21, 20, 19, 18), (1, 0, 15, 14, 13, 12, 11, 10, 9, 8, 7, 6, 5, 4, 3, 2)])
me_circle_002.polygons.foreach_set('use_smooth', [True] * 18)
_uv = me_circle_002.uv_layers.new(name='UVMap')
_uv.uv.foreach_set('vector', [5.792e-05, 5.792e-05, 5.799e-05, 0.3356, 0.9999, 0.3356, 0.9999, 5.792e-05, 0.9999, 0.3356, 0.9999, 5.822e-05, 5.807e-05, 5.792e-05, 5.792e-05, 0.3356, 0.9999, 0.3356, 0.9999, 5.807e-05, 5.792e-05, 5.792e-05, 5.792e-05, 0.3356, 5.792e-05, 5.792e-05, 5.792e-05, 0.3356, 0.9999, 0.3356, 0.9999, 5.792e-05, 0.9999, 0.3356, 0.9999, 5.807e-05, 5.799e-05, 5.792e-05, 5.792e-05, 0.3356, 5.792e-05, 5.792e-05, 5.799e-05, 0.3356, 0.9999, 0.3356, 0.9999, 5.792e-05, 5.792e-05, 5.792e-05, 5.799e-05, 0.3356, 0.9999, 0.3356, 0.9999, 5.792e-05, 0.9999, 0.3356, 0.9999, 5.792e-05, 5.792e-05, 5.792e-05, 5.792e-05, 0.3356, 5.792e-05, 5.822e-05, 5.799e-05, 0.3356, 0.9999, 0.3356, 0.9999, 5.792e-05, 0.9999, 0.3356, 0.9999, 5.792e-05, 5.799e-05, 5.807e-05, 5.792e-05, 0.3356, 5.799e-05, 5.792e-05, 5.792e-05, 0.3356, 0.9999, 0.3356, 0.9999, 5.792e-05, 0.9999, 0.3356, 0.9999, 5.807e-05, 5.792e-05, 5.792e-05, 5.799e-05, 0.3356, 5.792e-05, 5.792e-05, 5.792e-05, 0.3356, 0.9999, 0.3356, 0.9999, 5.792e-05, 0.9999, 0.3356, 0.9999, 5.792e-05, 5.792e-05, 5.807e-05, 5.807e-05, 0.3356, 5.792e-05, 5.792e-05, 5.792e-05, 0.3356, 0.9999, 0.3356, 0.9999, 5.792e-05, 0.9999, 0.3356, 0.9999, 5.822e-05, 5.799e-05, 5.792e-05, 5.792e-05, 0.3356, 0.7023, 0.3817, 0.8006, 0.3817, 0.8913, 0.4193, 0.9608, 0.4887, 0.9984, 0.5795, 0.9984, 0.6778, 0.9608, 0.7685, 0.8913, 0.838, 0.8006, 0.8756, 0.7023, 0.8756, 0.6115, 0.838, 0.5421, 0.7685, 0.5045, 0.6778, 0.5045, 0.5795, 0.5421, 0.4887, 0.6115, 0.4193, 0.2986, 0.3802, 0.1999, 0.3802, 0.1087, 0.418, 0.03896, 0.4878, 0.001194, 0.5789, 0.001194, 0.6776, 0.03896, 0.7688, 0.1087, 0.8386, 0.1999, 0.8763, 0.2986, 0.8763, 0.3898, 0.8386, 0.4595, 0.7688, 0.4973, 0.6776, 0.4973, 0.5789, 0.4595, 0.4878, 0.3898, 0.418])
me_circle_002.use_remesh_preserve_volume = False
me_circle_002.use_remesh_preserve_attributes = False
me_circle_002.use_mirror_vertex_groups = False
me_circle_002.update()
me_plane = bpy.data.meshes.new('Plane')
me_plane.from_pydata([(1.192e-07, -4.008, 1.3), (4.0, -4.008, 1.3), (2.667, -4.008, 1.3), (4.0, -3.38, 1.3), (1.192e-07, 0.0, 1.192e-07), (4.0, 0.0, 1.192e-07), (4.0, -3.38, 1.3), (1.192e-07, -3.38, 1.3), (2.667, -3.38, 1.3), (1.192e-07, -4.008, 2.3), (2.667, -4.008, 2.3), (1.192e-07, -3.38, 2.3), (2.667, -3.38, 2.3), (1.192e-07, -3.694, 2.437), (1.192e-07, -3.694, 2.437), (2.667, -3.694, 2.437), (2.667, -3.694, 2.437), (1.192e-07, -3.694, 2.437), (2.667, -3.694, 2.437), (1.192e-07, -3.694, 2.437), (2.667, -3.694, 2.437), (1.192e-07, -3.694, 2.437), (2.667, -3.694, 2.437), (4.0, -3.38, 1.3), (1.192e-07, 0.0, 1.192e-07), (4.0, 0.0, 1.192e-07), (1.192e-07, -3.38, 1.3), (1.192e-07, -3.38, 1.192e-07), (4.0, -3.38, 1.192e-07), (1.192e-07, -4.008, 1.3), (4.0, -4.008, 1.3), (2.667, -4.008, 1.3), (4.0, -3.38, 1.3), (1.192e-07, -3.38, 1.3), (4.0, -3.38, 1.3), (1.192e-07, -3.38, 1.3), (4.0, 0.0, 1.192e-07), (1.192e-07, 0.0, -2.12), (4.0, 0.0, -2.12), (1.192e-07, 0.0, 1.192e-07), (1.192e-07, -4.008, -2.12), (4.0, -4.008, -2.12), (2.667, -4.008, -2.12), (4.0, -3.38, -2.12), (1.192e-07, -3.38, 1.3)], [(3, 6), (36, 5), (4, 39), (44, 7)], [(14, 15, 16, 13), (24, 27, 28, 25), (14, 15, 12, 11), (8, 7, 11, 12), (2, 1, 3, 8), (0, 2, 10, 9), (8, 12, 10, 2), (9, 10, 15, 14), (0, 9, 11, 7), (13, 16, 18, 17), (17, 18, 20, 19), (19, 20, 22, 21), (15, 12, 10), (14, 11, 9), (35, 33, 29, 40, 37, 24, 27), (3, 7, 26, 23), (34, 28, 27, 35), (4, 5, 25, 24), (23, 26, 35, 34), (3, 1, 30, 32), (2, 0, 29, 31), (0, 7, 33, 29), (1, 2, 31, 30), (32, 30, 41, 43), (24, 25, 38, 37), (30, 31, 29, 40, 42, 41), (28, 36, 38, 43)])
_uv = me_plane.uv_layers.new(name='UVMap')
_uv.uv.foreach_set('vector', [0.0, 0.0, 0.0, 0.0, 0.0, 0.0, 0.0, 0.0, 0.0002551, 0.513, 0.0002551, 0.8045, 0.5993, 0.8045, 0.5993, 0.513, 0.5998, 0.3008, 0.9992, 0.3008, 0.9992, 0.3521, 0.5998, 0.3521, 0.6069, -0.001276, 1.006, -0.003134, 1.007, 0.1466, 0.6076, 0.1485, 0.5998, 0.4045, 0.7995, 0.4045, 0.7995, 0.4986, 0.5998, 0.4986, 0.5998, 0.1505, 0.9992, 0.1505, 0.9992, 0.3003, 0.5998, 0.3003, 0.694, 0.5938, 0.694, 0.7436, 0.5998, 0.7436, 0.5998, 0.5938, 0.5998, 0.3526, 0.9992, 0.3526, 0.9992, 0.4039, 0.5998, 0.4039, 0.6013, 0.7436, 0.6013, 0.5938, 0.6954, 0.5938, 0.6954, 0.7436, 0.0, 0.0, 0.0, 0.0, 0.0, 0.0, 0.0, 0.0, 0.0, 0.0, 0.0, 0.0, 0.0, 0.0, 0.0, 0.0, 0.0, 0.0, 0.0, 0.0, 0.0, 0.0, 0.0, 0.0, 0.6469, 0.7645, 0.694, 0.7441, 0.5998, 0.7441, 0.6469, 0.765, 0.694, 0.7854, 0.5998, 0.7854, 0.0, 0.0, 0.0, 0.0, 0.0, 0.0, 0.0, 0.0, 0.0, 0.0, 0.0, 0.0, 0.0, 0.0, 0.0, 0.0, 0.0, 0.0, 0.0, 0.0, 0.0, 0.0, 0.5993, 0.9997, 0.5993, 0.805, 0.0002551, 0.805, 0.0002551, 0.9997, 0.0, 0.0, 0.0, 0.0, 0.0, 0.0, 0.0, 0.0, 0.0, 0.0, 0.0, 0.0, 0.0, 0.0, 0.0, 0.0, 0.0, 0.0, 0.0, 0.0, 0.0, 0.0, 0.0, 0.0, 0.0, 0.0, 0.0, 0.0, 0.0, 0.0, 0.0, 0.0, 0.0, 0.0, 0.0, 0.0, 0.0, 0.0, 0.0, 0.0, 0.0, 0.0, 0.0, 0.0, 0.0, 0.0, 0.0, 0.0, 0.0, 0.0, 0.0, 0.0, 0.0, 0.0, 0.0, 0.0, 0.0, 0.0, 0.0, 0.0, 0.0, 0.0, 0.0, 0.0, 0.5993, 0.5125, 0.3996, 0.5125, 0.0002551, 0.5125, 0.0002552, 0.0002551, 0.3996, 0.0002551, 0.5993, 0.0002551, 0.0, 0.0, 0.0, 0.0, 0.0, 0.0, 0.0, 0.0])
me_plane.use_remesh_preserve_volume = False
me_plane.use_remesh_preserve_attributes = False
me_plane.use_mirror_vertex_groups = False
me_plane.update()
me_circle_000 = bpy.data.meshes.new('Circle.000')
me_circle_000.from_pydata([(0.0, 1.0, 0.0), (-0.3827, 0.9239, 0.0), (-0.7071, 0.7071, 0.0), (-0.9239, 0.3827, 0.0), (-1.0, -4.371e-08, 0.0), (-0.9239, -0.3827, 0.0), (-0.7071, -0.7071, 0.0), (-0.3827, -0.9239, 0.0), (-1.51e-07, -1.0, 0.0), (0.3827, -0.9239, 0.0), (0.7071, -0.7071, 0.0), (0.9239, -0.3827, 0.0), (1.0, 1.192e-08, 0.0), (0.9239, 0.3827, 0.0), (0.7071, 0.7071, 0.0), (0.3827, 0.9239, 0.0), (0.0, 1.0, 0.1309), (-0.3827, 0.9239, 0.1309), (-0.7071, 0.7071, 0.1309), (-0.9239, 0.3827, 0.1309), (-1.0, -4.371e-08, 0.1309), (-0.9239, -0.3827, 0.1309), (-0.7071, -0.7071, 0.1309), (-0.3827, -0.9239, 0.1309), (-1.51e-07, -1.0, 0.1309), (0.3827, -0.9239, 0.1309), (0.7071, -0.7071, 0.1309), (0.9239, -0.3827, 0.1309), (1.0, 1.192e-08, 0.1309), (0.9239, 0.3827, 0.1309), (0.7071, 0.7071, 0.1309), (0.3827, 0.9239, 0.1309)], [], [(6, 22, 21, 5), (14, 30, 29, 13), (7, 23, 22, 6), (15, 31, 30, 14), (8, 24, 23, 7), (1, 17, 16, 0), (0, 16, 31, 15), (9, 25, 24, 8), (2, 18, 17, 1), (10, 26, 25, 9), (3, 19, 18, 2), (11, 27, 26, 10), (4, 20, 19, 3), (12, 28, 27, 11), (5, 21, 20, 4), (13, 29, 28, 12), (17, 16, 31, 30, 29, 28, 27, 26, 25, 24, 23, 22, 21, 20, 19, 18), (1, 0, 15, 14, 13, 12, 11, 10, 9, 8, 7, 6, 5, 4, 3, 2)])
me_circle_000.polygons.foreach_set('use_smooth', [True] * 18)
_uv = me_circle_000.uv_layers.new(name='UVMap')
_uv.uv.foreach_set('vector', [5.792e-05, 5.792e-05, 5.799e-05, 0.3356, 0.9999, 0.3356, 0.9999, 5.792e-05, 0.9999, 0.3356, 0.9999, 5.822e-05, 5.807e-05, 5.792e-05, 5.792e-05, 0.3356, 0.9999, 0.3356, 0.9999, 5.807e-05, 5.792e-05, 5.792e-05, 5.792e-05, 0.3356, 5.792e-05, 5.792e-05, 5.792e-05, 0.3356, 0.9999, 0.3356, 0.9999, 5.792e-05, 0.9999, 0.3356, 0.9999, 5.807e-05, 5.799e-05, 5.792e-05, 5.792e-05, 0.3356, 5.792e-05, 5.792e-05, 5.799e-05, 0.3356, 0.9999, 0.3356, 0.9999, 5.792e-05, 5.792e-05, 5.792e-05, 5.799e-05, 0.3356, 0.9999, 0.3356, 0.9999, 5.792e-05, 0.9999, 0.3356, 0.9999, 5.792e-05, 5.792e-05, 5.792e-05, 5.792e-05, 0.3356, 5.792e-05, 5.822e-05, 5.799e-05, 0.3356, 0.9999, 0.3356, 0.9999, 5.792e-05, 0.9999, 0.3356, 0.9999, 5.792e-05, 5.799e-05, 5.807e-05, 5.792e-05, 0.3356, 5.799e-05, 5.792e-05, 5.792e-05, 0.3356, 0.9999, 0.3356, 0.9999, 5.792e-05, 0.9999, 0.3356, 0.9999, 5.807e-05, 5.792e-05, 5.792e-05, 5.799e-05, 0.3356, 5.792e-05, 5.792e-05, 5.792e-05, 0.3356, 0.9999, 0.3356, 0.9999, 5.792e-05, 0.9999, 0.3356, 0.9999, 5.792e-05, 5.792e-05, 5.807e-05, 5.807e-05, 0.3356, 5.792e-05, 5.792e-05, 5.792e-05, 0.3356, 0.9999, 0.3356, 0.9999, 5.792e-05, 0.9999, 0.3356, 0.9999, 5.822e-05, 5.799e-05, 5.792e-05, 5.792e-05, 0.3356, 0.7023, 0.3817, 0.8006, 0.3817, 0.8913, 0.4193, 0.9608, 0.4887, 0.9984, 0.5795, 0.9984, 0.6778, 0.9608, 0.7685, 0.8913, 0.838, 0.8006, 0.8756, 0.7023, 0.8756, 0.6115, 0.838, 0.5421, 0.7685, 0.5045, 0.6778, 0.5045, 0.5795, 0.5421, 0.4887, 0.6115, 0.4193, 0.2986, 0.3802, 0.1999, 0.3802, 0.1087, 0.418, 0.03896, 0.4878, 0.001194, 0.5789, 0.001194, 0.6776, 0.03896, 0.7688, 0.1087, 0.8386, 0.1999, 0.8763, 0.2986, 0.8763, 0.3898, 0.8386, 0.4595, 0.7688, 0.4973, 0.6776, 0.4973, 0.5789, 0.4595, 0.4878, 0.3898, 0.418])
me_circle_000.use_remesh_preserve_volume = False
me_circle_000.use_remesh_preserve_attributes = False
me_circle_000.use_mirror_vertex_groups = False
me_circle_000.update()
me_plane_002 = bpy.data.meshes.new('Plane.002')
me_plane_002.from_pydata([(1.313, 0.3068, 0.6846), (1.313, 0.3068, 0.5348), (1.313, -0.303, 0.6846), (1.313, -0.303, 0.5348), (0.7027, 0.3068, 0.6846), (0.7027, 0.3068, 0.5348), (0.7027, -0.303, 0.6846), (0.7027, -0.303, 0.5348), (-0.05307, -1.06, 0.1274), (1.988, 1.022, 0.1383), (-0.05307, -1.06, 0.183), (1.521, 0.555, 0.4116), (-0.03886, -1.075, 0.1274), (1.755, 0.7888, 0.2238), (-0.03886, -1.075, 0.183), (1.295, 0.3291, 0.69), (-8.345e-07, -0.9863, -8.941e-08), (-8.345e-07, -0.9863, 0.1383), (0.03535, -1.022, -8.941e-08), (0.03535, -1.022, 0.1383), (-8.345e-07, -0.9863, -8.941e-08), (-8.345e-07, -0.9863, 0.1383), (0.03535, -1.022, -8.941e-08), (0.03535, -1.022, 0.1383), (-8.345e-07, -0.9863, -8.941e-08), (1.988, 1.022, -8.941e-08), (-8.345e-07, -0.9863, 0.1383), (1.521, 0.555, 0.2733), (0.03535, -1.022, -8.941e-08), (1.755, 0.7888, 0.08548), (0.03535, -1.022, 0.1383), (1.295, 0.3291, 0.5518), (-8.345e-07, -0.9863, -8.941e-08), (-8.345e-07, -0.9863, 0.1383), (0.03535, -1.022, -8.941e-08), (0.03535, -1.022, 0.1383), (0.6925, -0.2938, 0.5518), (0.2329, -0.7534, 0.08548), (0.4666, -0.5196, 0.2733), (-8.345e-07, -0.9863, -8.941e-08), (0.6925, -0.2938, 0.69), (2.023, 0.9863, 0.1383), (0.2329, -0.7534, 0.2238), (1.557, 0.5196, 0.4116), (0.4666, -0.5196, 0.4116), (1.79, 0.7534, 0.2238), (-8.345e-07, -0.9863, 0.1383), (1.331, 0.2938, 0.69), (0.7279, -0.3291, 0.5518), (0.2682, -0.7888, 0.08548), (0.502, -0.555, 0.2733), (0.03535, -1.022, -8.941e-08), (0.7279, -0.3291, 0.69), (0.2682, -0.7888, 0.2238), (0.502, -0.555, 0.4116), (0.03535, -1.022, 0.1383), (2.023, -0.9863, 0.1383), (2.023, 0.9863, -8.941e-08), (1.557, -0.5196, 0.4116), (1.557, 0.5196, 0.2733), (1.79, -0.7534, 0.2238), (1.79, 0.7534, 0.08548), (1.331, -0.2938, 0.69), (1.331, 0.2938, 0.5518), (2.023, -0.9863, -8.941e-08), (1.557, -0.5196, 0.2733), (1.79, -0.7534, 0.08548), (1.331, -0.2938, 0.5518), (1.988, -1.022, 0.1383), (1.521, -0.555, 0.4116), (1.755, -0.7888, 0.2238), (1.295, -0.3291, 0.69), (1.988, -1.022, -8.941e-08), (1.521, -0.555, 0.2733), (1.755, -0.7888, 0.08548), (1.295, -0.3291, 0.5518), (1.988, 1.022, 0.1383), (1.988, 1.022, -8.941e-08), (2.023, -0.9863, 0.1383), (2.023, -0.9863, -8.941e-08), (1.988, -1.022, 0.1383), (1.988, -1.022, -8.941e-08), (2.023, -0.9863, 0.1383), (2.023, -0.9863, -8.941e-08), (2.023, 0.9863, 0.1383), (2.023, 0.9863, -8.941e-08), (1.988, -1.022, 0.1383), (1.988, -1.022, -8.941e-08), (2.023, -0.9863, 0.1383), (2.023, -0.9863, -8.941e-08), (1.988, -1.022, 0.1383), (1.988, -1.022, -8.941e-08), (1.988, 1.022, 0.1383), (1.988, 1.022, -8.941e-08), (2.023, -0.9863, 0.1383), (2.023, -0.9863, -8.941e-08), (1.988, -1.022, 0.1383), (1.988, -1.022, -8.941e-08), (2.076, -1.06, 0.183), (2.076, -1.06, 0.1274), (2.023, 0.9863, 0.1383), (2.023, 0.9863, -8.941e-08), (2.062, -1.075, 0.183), (2.062, -1.075, 0.1274), (2.076, 1.06, 0.1274), (2.076, 1.06, 0.183), (2.062, 1.075, 0.1274), (2.062, 1.075, 0.183), (1.988, 1.022, 0.1383), (1.988, 1.022, -8.941e-08), (2.023, 0.9863, -8.941e-08), (2.023, 0.9863, 0.1383), (1.988, 1.022, -8.941e-08), (1.988, 1.022, 0.1383), (2.023, 0.9863, -8.941e-08), (2.023, 0.9863, 0.1383), (2.023, 0.9863, 0.1383), (2.023, 0.9863, -8.941e-08), (1.988, 1.022, -8.941e-08), (1.988, 1.022, 0.1383), (2.023, 0.9863, -8.941e-08), (2.023, 0.9863, 0.1383), (1.988, 1.022, -8.941e-08), (1.988, 1.022, 0.1383), (1.988, 1.022, 0.1383), (1.988, 1.022, -8.941e-08), (2.023, 0.9863, -8.941e-08), (2.023, 0.9863, 0.1383), (1.988, 1.022, -8.941e-08), (1.988, 1.022, 0.1383), (1.331, 0.2938, 0.5518), (1.79, 0.7534, 0.08548), (2.023, 0.9863, 0.1383), (2.023, 0.9863, -8.941e-08), (1.557, 0.5196, 0.2733), (2.023, 0.9863, -8.941e-08), (1.331, 0.2938, 0.69), (1.79, 0.7534, 0.2238), (1.557, 0.5196, 0.4116), (2.023, 0.9863, 0.1383), (2.062, 1.075, 0.183), (2.062, 1.075, 0.1274), (2.076, 1.06, 0.183), (2.076, 1.06, 0.1274), (1.295, 0.3291, 0.5518), (1.755, 0.7888, 0.08548), (1.521, 0.555, 0.2733), (1.988, 1.022, -8.941e-08), (1.295, 0.3291, 0.69), (1.755, 0.7888, 0.2238), (1.521, 0.555, 0.4116), (1.988, 1.022, 0.1383), (-0.03886, 1.075, 0.1274), (-0.03886, 1.075, 0.183), (-0.05307, 1.06, 0.1274), (-0.05307, 1.06, 0.183), (0.03535, 1.022, -8.941e-08), (0.03535, 1.022, 0.1383), (-8.345e-07, 0.9863, -8.941e-08), (-8.345e-07, 0.9863, 0.1383), (0.03535, 1.022, -8.941e-08), (0.03535, 1.022, 0.1383), (-8.345e-07, 0.9863, -8.941e-08), (-8.345e-07, 0.9863, 0.1383), (0.03535, 1.022, -8.941e-08), (0.03535, 1.022, 0.1383), (-8.345e-07, 0.9863, -8.941e-08), (-8.345e-07, 0.9863, 0.1383), (0.03535, 1.022, -8.941e-08), (0.03535, 1.022, 0.1383), (-8.345e-07, 0.9863, -8.941e-08), (-8.345e-07, 0.9863, 0.1383), (0.7279, 0.3291, 0.5518), (0.2682, 0.7888, 0.08548), (0.502, 0.555, 0.2733), (0.03535, 1.022, -8.941e-08), (0.7279, 0.3291, 0.69), (0.2682, 0.7888, 0.2238), (0.502, 0.555, 0.4116), (0.03535, 1.022, 0.1383), (0.6925, 0.2938, 0.5518), (0.2329, 0.7534, 0.08548), (0.4666, 0.5196, 0.2733), (-8.345e-07, 0.9863, -8.941e-08), (0.6925, 0.2938, 0.69), (0.2329, 0.7534, 0.2238), (0.4666, 0.5196, 0.4116), (-8.345e-07, 0.9863, 0.1383), (0.007581, -0.9981, 0.007721), (2.008, -0.9981, 0.007721), (0.007581, 1.002, 0.007721), (2.008, 1.002, 0.007721), (0.4742, 0.5353, 0.281), (0.4742, -0.5314, 0.281), (1.541, -0.5314, 0.281), (1.541, 0.5353, 0.281), (0.2404, 0.769, 0.0932), (0.2404, -0.7652, 0.0932), (1.775, -0.7652, 0.0932), (1.775, 0.769, 0.0932), (0.7001, 0.3094, 0.5595), (0.7001, -0.3056, 0.5595), (1.315, -0.3056, 0.5595), (1.315, 0.3094, 0.5595), (0.007581, -0.9981, 0.007721), (0.2404, -0.7652, 0.0932), (2.008, -0.9981, 0.007721), (1.775, -0.7652, 0.0932), (0.4742, -0.5314, 0.281), (1.541, -0.5314, 0.281), (0.7001, -0.3056, 0.5595), (1.315, -0.3056, 0.5595), (0.7001, 0.3094, 0.8736), (1.315, 0.3094, 0.8736), (0.7001, -0.3056, 0.8736), (1.315, -0.3056, 0.8736), (1.315, 0.3094, 0.8736), (0.7001, 0.3094, 0.8736), (1.315, -0.3056, 0.8736), (0.7001, -0.3056, 0.8736)], [(214, 219), (212, 217), (218, 215), (213, 216)], [(0, 4, 6, 2), (5, 1, 3, 7), (3, 2, 6, 7), (5, 4, 0, 1), (7, 6, 4, 5), (1, 0, 2, 3), (11, 13, 29, 27), (54, 53, 49, 50), (30, 26, 21, 23), (55, 46, 33, 35), (22, 23, 19, 18), (50, 49, 37, 38), (13, 9, 25, 29), (16, 18, 12, 8), (15, 11, 27, 31), (42, 37, 39, 46), (21, 20, 16, 17), (52, 48, 36, 40), (43, 59, 61, 45), (72, 64, 79, 81), (56, 60, 70, 68), (68, 72, 81, 80), (80, 81, 87, 86), (87, 83, 89, 91), (45, 61, 57, 41), (62, 58, 65, 67), (47, 63, 59, 43), (60, 56, 64, 66), (96, 97, 103, 102), (71, 75, 73, 69), (18, 19, 14, 12), (9, 13, 45, 41), (20, 22, 18, 16), (13, 11, 43, 45), (19, 17, 10, 14), (11, 15, 47, 43), (26, 24, 20, 21), (51, 55, 35, 34), (12, 14, 10, 8), (28, 30, 23, 22), (53, 54, 44, 42), (48, 50, 38, 36), (53, 55, 51, 49), (29, 25, 57, 61), (24, 28, 22, 20), (27, 29, 61, 59), (33, 32, 24, 26), (31, 27, 59, 63), (46, 39, 32, 33), (65, 66, 74, 73), (39, 51, 34, 32), (67, 65, 73, 75), (58, 60, 66, 65), (60, 58, 69, 70), (40, 36, 38, 44), (32, 34, 28, 24), (25, 9, 76, 77), (44, 38, 37, 42), (17, 16, 8, 10), (34, 35, 30, 28), (15, 31, 63, 47), (23, 21, 17, 19), (84, 85, 101, 100), (85, 77, 93, 101), (90, 91, 97, 96), (83, 82, 88, 89), (9, 41, 84, 76), (52, 54, 50, 48), (55, 53, 42, 46), (57, 25, 77, 85), (54, 52, 40, 44), (49, 51, 39, 37), (58, 62, 71, 69), (35, 33, 26, 30), (41, 57, 85, 84), (66, 64, 72, 74), (56, 68, 80, 78), (64, 56, 78, 79), (97, 95, 99, 103), (110, 112, 106, 104), (112, 113, 107, 106), (93, 92, 108, 109), (99, 98, 102, 103), (81, 79, 83, 87), (78, 80, 86, 82), (62, 67, 75, 71), (86, 87, 91, 90), (69, 73, 74, 70), (76, 84, 100, 92), (77, 76, 92, 93), (89, 88, 94, 95), (94, 96, 102, 98), (70, 74, 72, 68), (91, 89, 95, 97), (123, 121, 115, 119), (128, 129, 123, 122), (119, 115, 111, 113), (126, 128, 122, 120), (115, 114, 110, 111), (79, 78, 82, 83), (114, 118, 112, 110), (101, 93, 109, 117), (100, 101, 117, 116), (106, 107, 105, 104), (118, 119, 113, 112), (88, 90, 96, 94), (113, 111, 105, 107), (82, 86, 90, 88), (95, 94, 98, 99), (92, 100, 116, 108), (148, 144, 130, 136), (137, 131, 135, 139), (132, 133, 143, 142), (138, 134, 131, 137), (121, 120, 114, 115), (108, 116, 132, 124), (109, 108, 124, 125), (122, 123, 119, 118), (129, 127, 121, 123), (120, 122, 118, 114), (135, 147, 128, 126), (111, 110, 104, 105), (151, 139, 127, 129), (117, 109, 125, 133), (116, 117, 133, 132), (139, 135, 126, 127), (148, 150, 146, 144), (147, 151, 129, 128), (136, 130, 134, 138), (127, 126, 120, 121), (141, 140, 142, 143), (125, 124, 140, 141), (133, 125, 141, 143), (124, 132, 142, 140), (149, 151, 147, 145), (150, 148, 136, 138), (151, 149, 137, 139), (149, 150, 138, 137), (150, 149, 145, 146), (144, 146, 134, 130), (145, 147, 135, 131), (146, 145, 131, 134), (186, 185, 181, 182), (167, 165, 161, 163), (187, 179, 169, 171), (162, 163, 159, 158), (182, 181, 173, 174), (156, 158, 154, 152), (177, 173, 175, 179), (161, 160, 156, 157), (184, 180, 172, 176), (158, 159, 155, 154), (160, 162, 158, 156), (159, 157, 153, 155), (165, 164, 160, 161), (183, 187, 171, 170), (154, 155, 153, 152), (166, 167, 163, 162), (185, 186, 178, 177), (180, 182, 174, 172), (185, 187, 183, 181), (164, 166, 162, 160), (169, 168, 164, 165), (179, 175, 168, 169), (175, 183, 170, 168), (176, 172, 174, 178), (168, 170, 166, 164), (178, 174, 173, 177), (157, 156, 152, 153), (170, 171, 167, 166), (163, 161, 157, 159), (184, 186, 182, 180), (187, 185, 177, 179), (186, 184, 176, 178), (181, 183, 175, 173), (171, 169, 165, 167), (197, 196, 190, 188), (199, 198, 189, 191), (196, 199, 191, 190), (193, 192, 196, 197), (197, 188, 204, 205), (195, 194, 198, 199), (192, 195, 199, 196), (201, 200, 192, 193), (203, 202, 194, 195), (200, 203, 195, 192), (189, 198, 207, 206), (188, 189, 206, 204), (207, 205, 204, 206), (211, 210, 208, 209), (209, 208, 205, 207), (198, 194, 209, 207), (202, 201, 210, 211), (193, 197, 205, 208), (194, 202, 211, 209), (201, 193, 208, 210), (191, 206, 204, 190)])
_uv = me_plane_002.uv_layers.new(name='UVMap')
_uv.uv.foreach_set('vector', [0.2458, 0.9386, 0.07198, 0.9404, 0.06841, 0.7516, 0.2511, 0.7521, 0.002461, 0.002461, 0.0, 0.0, 0.0, 0.0, 0.0, 0.0, 0.3108, 0.686, 0.2511, 0.7521, 0.06841, 0.7516, 0.004187, 0.6847, -0.001153, 0.999, 0.07198, 0.9404, 0.2458, 0.9386, 0.31, 0.9986, -0.001673, 0.7453, 0.06841, 0.7516, 0.07198, 0.9404, -0.001153, 0.9385, 0.1869, 0.9367, 0.121, 0.9373, 0.1206, 0.7488, 0.192, 0.7473, 0.3699, 0.1248, 0.7028, 0.1259, 0.7008, 0.2069, 0.3741, 0.2042, 0.3699, 0.1248, 0.7028, 0.1259, 0.7008, 0.2069, 0.3741, 0.2042, 0.0, 0.0, 0.0, 0.0, 0.0, 0.0, 0.0, 0.0, 0.0, 0.0, 0.0, 0.0, 0.0, 0.0, 0.0, 0.0, 0.0, 0.0, 0.0, 0.0, 0.0, 0.0, 0.0, 0.0, 0.0, 0.0, 0.0, 0.0, 0.0, 0.0, 0.0, 0.0, 0.7028, 0.1259, 0.9988, 0.1256, 1.0, 0.2082, 0.7008, 0.2069, 0.8271, 0.6309, 0.9086, 0.6315, 0.8741, 0.7917, 0.8584, 0.7897, 0.003142, 0.1241, 0.3699, 0.1248, 0.3741, 0.2042, 0.002723, 0.2066, 0.7013, 0.1241, 0.7027, 0.04345, 0.9984, 0.04311, 0.9969, 0.1222, 0.0, 0.0, 0.0, 0.0, 0.0, 0.0, 0.0, 0.0, 0.0, 0.0, 0.0, 0.0, 0.0, 0.0, 0.0, 0.0, 0.3684, 0.1241, 0.3699, 0.045, 0.7027, 0.04345, 0.7013, 0.1241, 0.0, 0.0, 0.0, 0.0, 0.0, 0.0, 0.0, 0.0, 1.0, 0.04372, 0.7026, 0.04372, 0.7026, 2.109e-05, 1.0, 2.102e-05, 0.0, 0.0, 0.0, 0.0, 0.0, 0.0, 0.0, 0.0, 0.0, 0.0, 0.0, 0.0, 0.0, 0.0, 0.0, 0.0, 0.0, 0.0, 0.0, 0.0, 0.0, 0.0, 0.0, 0.0, 0.7013, 0.1241, 0.7027, 0.04345, 0.9984, 0.04311, 0.9969, 0.1222, 0.003142, 0.1241, 0.3699, 0.1248, 0.3741, 0.2042, 0.002723, 0.2066, 0.002084, 0.1246, 0.003057, 0.04305, 0.3699, 0.045, 0.3684, 0.1241, 0.7028, 0.1259, 0.9988, 0.1256, 0.9987, 0.2082, 0.7008, 0.2069, 0.7369, 0.9985, 0.8271, 0.6309, 0.8584, 0.7897, 0.8602, 0.8152, 0.002084, 0.1246, 0.003057, 0.04305, 0.3699, 0.045, 0.3684, 0.1241, 0.9086, 0.6315, 0.9917, 0.9985, 0.8671, 0.8165, 0.8741, 0.7917, 1.0, 0.04372, 0.7026, 0.04372, 0.7026, 2.109e-05, 1.0, 2.102e-05, 0.0, 0.0, 0.0, 0.0, 0.0, 0.0, 0.0, 0.0, 0.7026, 0.04372, 0.3704, 0.04372, 0.3704, 2.121e-05, 0.7026, 2.109e-05, 0.9917, 0.9985, 0.7369, 0.9985, 0.8602, 0.8152, 0.8671, 0.8165, 0.3704, 0.04372, 2.09e-05, 0.04372, 2.093e-05, 2.09e-05, 0.3704, 2.121e-05, 0.0, 0.0, 0.0, 0.0, 0.0, 0.0, 0.0, 0.0, 0.0, 0.0, 0.0, 0.0, 0.0, 0.0, 0.0, 0.0, 0.8741, 0.7917, 0.8671, 0.8165, 0.8602, 0.8152, 0.8584, 0.7897, 0.0, 0.0, 0.0, 0.0, 0.0, 0.0, 0.0, 0.0, 0.7026, 0.04372, 0.3704, 0.04372, 0.3704, 2.121e-05, 0.7026, 2.109e-05, 0.0, 0.0, 0.0, 0.0, 0.0, 0.0, 0.0, 0.0, 0.7028, 0.1259, 0.9988, 0.1256, 1.0, 0.2082, 0.7008, 0.2069, 0.0, 0.0, 0.0, 0.0, 0.0, 0.0, 0.0, 0.0, 0.0, 0.0, 0.0, 0.0, 0.0, 0.0, 0.0, 0.0, 0.0, 0.0, 0.0, 0.0, 0.0, 0.0, 0.0, 0.0, 0.0, 0.0, 0.0, 0.0, 0.0, 0.0, 0.0, 0.0, 0.0, 0.0, 0.0, 0.0, 0.0, 0.0, 0.0, 0.0, 0.0, 0.0, 0.0, 0.0, 0.0, 0.0, 0.0, 0.0, 0.0, 0.0, 0.0, 0.0, 0.0, 0.0, 0.0, 0.0, 0.0, 0.0, 0.0, 0.0, 0.0, 0.0, 0.0, 0.0, 0.0, 0.0, 0.0, 0.0, 0.0, 0.0, 0.0, 0.0, 0.3699, 0.1248, 0.7028, 0.1259, 0.7008, 0.2069, 0.3741, 0.2042, 0.7026, 0.04372, 0.3704, 0.04372, 0.3704, 2.121e-05, 0.7026, 2.109e-05, 0.002084, 0.1246, 0.003057, 0.04305, 0.3699, 0.045, 0.3684, 0.1241, 0.0, 0.0, 0.0, 0.0, 0.0, 0.0, 0.0, 0.0, 0.0, 0.0, 0.0, 0.0, 0.0, 0.0, 0.0, 0.0, 0.3684, 0.1241, 0.3699, 0.045, 0.7027, 0.04345, 0.7013, 0.1241, 0.7369, 0.9985, 0.8271, 0.6309, 0.8584, 0.7897, 0.8602, 0.8152, 0.0, 0.0, 0.0, 0.0, 0.0, 0.0, 0.0, 0.0, 0.0, 0.0, 0.0, 0.0, 0.0, 0.0, 0.0, 0.0, 0.0, 0.0, 0.0, 0.0, 0.0, 0.0, 0.0, 0.0, 0.0, 0.0, 0.0, 0.0, 0.0, 0.0, 0.0, 0.0, 0.0, 0.0, 0.0, 0.0, 0.0, 0.0, 0.0, 0.0, 0.0, 0.0, 0.0, 0.0, 0.0, 0.0, 0.0, 0.0, 0.0, 0.0, 0.0, 0.0, 0.0, 0.0, 0.0, 0.0, 0.0, 0.0, 0.0, 0.0, 0.0, 0.0, 0.0, 0.0, 0.003142, 0.1241, 0.3699, 0.1248, 0.3741, 0.2042, 0.002723, 0.2066, 1.0, 0.04372, 0.7026, 0.04372, 0.7026, 2.109e-05, 1.0, 2.102e-05, 0.0, 0.0, 0.0, 0.0, 0.0, 0.0, 0.0, 0.0, 0.3704, 0.04372, 2.09e-05, 0.04372, 2.093e-05, 2.09e-05, 0.3704, 2.121e-05, 0.0, 0.0, 0.0, 0.0, 0.0, 0.0, 0.0, 0.0, 0.3704, 0.04372, 2.09e-05, 0.04372, 2.093e-05, 2.09e-05, 0.3704, 2.121e-05, 0.0, 0.0, 0.0, 0.0, 0.0, 0.0, 0.0, 0.0, 0.0, 0.0, 0.0, 0.0, 0.0, 0.0, 0.0, 0.0, 0.0, 0.0, 0.0, 0.0, 0.0, 0.0, 0.0, 0.0, 0.0, 0.0, 0.0, 0.0, 0.0, 0.0, 0.0, 0.0, 0.0, 0.0, 0.0, 0.0, 0.0, 0.0, 0.0, 0.0, 0.8271, 0.6309, 0.9086, 0.6315, 0.8741, 0.7917, 0.8584, 0.7897, 0.8271, 0.6309, 0.9086, 0.6315, 0.8741, 0.7917, 0.8584, 0.7897, 0.9086, 0.6315, 0.9917, 0.9985, 0.8671, 0.8165, 0.8741, 0.7917, 0.0, 0.0, 0.0, 0.0, 0.0, 0.0, 0.0, 0.0, 0.8741, 0.7917, 0.8671, 0.8165, 0.8602, 0.8152, 0.8584, 0.7897, 0.0, 0.0, 0.0, 0.0, 0.0, 0.0, 0.0, 0.0, 0.0, 0.0, 0.0, 0.0, 0.0, 0.0, 0.0, 0.0, 0.0, 0.0, 0.0, 0.0, 0.0, 0.0, 0.0, 0.0, 0.0, 0.0, 0.0, 0.0, 0.0, 0.0, 0.0, 0.0, 0.3684, 0.1241, 0.3699, 0.045, 0.7027, 0.04345, 0.7013, 0.1241, 0.0, 0.0, 0.0, 0.0, 0.0, 0.0, 0.0, 0.0, 0.0, 0.0, 0.0, 0.0, 0.0, 0.0, 0.0, 0.0, 0.0, 0.0, 0.0, 0.0, 0.0, 0.0, 0.0, 0.0, 0.9917, 0.9985, 0.7369, 0.9985, 0.8602, 0.8152, 0.8671, 0.8165, 0.7013, 0.1241, 0.7027, 0.04345, 0.9984, 0.04311, 0.9969, 0.1222, 0.0, 0.0, 0.0, 0.0, 0.0, 0.0, 0.0, 0.0, 0.0, 0.0, 0.0, 0.0, 0.0, 0.0, 0.0, 0.0, 0.0, 0.0, 0.0, 0.0, 0.0, 0.0, 0.0, 0.0, 0.0, 0.0, 0.0, 0.0, 0.0, 0.0, 0.0, 0.0, 0.0, 0.0, 0.0, 0.0, 0.0, 0.0, 0.0, 0.0, 0.0, 0.0, 0.0, 0.0, 0.0, 0.0, 0.0, 0.0, 0.0, 0.0, 0.0, 0.0, 0.0, 0.0, 0.0, 0.0, 0.0, 0.0, 0.0, 0.0, 0.0, 0.0, 0.0, 0.0, 0.0, 0.0, 0.0, 0.0, 0.0, 0.0, 0.0, 0.0, 0.0, 0.0, 0.0, 0.0, 0.0, 0.0, 0.0, 0.0, 0.8741, 0.7917, 0.8671, 0.8165, 0.8602, 0.8152, 0.8584, 0.7897, 0.0, 0.0, 0.0, 0.0, 0.0, 0.0, 0.0, 0.0, 0.0, 0.0, 0.0, 0.0, 0.0, 0.0, 0.0, 0.0, 0.9917, 0.9985, 0.7369, 0.9985, 0.8602, 0.8152, 0.8671, 0.8165, 0.0, 0.0, 0.0, 0.0, 0.0, 0.0, 0.0, 0.0, 0.9086, 0.6315, 0.9917, 0.9985, 0.8671, 0.8165, 0.8741, 0.7917, 0.0, 0.0, 0.0, 0.0, 0.0, 0.0, 0.0, 0.0, 0.0, 0.0, 0.0, 0.0, 0.0, 0.0, 0.0, 0.0, 0.7013, 0.1241, 0.7027, 0.04345, 0.9984, 0.04311, 0.9969, 0.1222, 0.7369, 0.9985, 0.8271, 0.6309, 0.8584, 0.7897, 0.8602, 0.8152, 0.3684, 0.1241, 0.3699, 0.045, 0.7027, 0.04345, 0.7013, 0.1241, 0.0, 0.0, 0.0, 0.0, 0.0, 0.0, 0.0, 0.0, 0.0, 0.0, 0.0, 0.0, 0.0, 0.0, 0.0, 0.0, 0.0, 0.0, 0.0, 0.0, 0.0, 0.0, 0.0, 0.0, 0.0, 0.0, 0.0, 0.0, 0.0, 0.0, 0.0, 0.0, 0.0, 0.0, 0.0, 0.0, 0.0, 0.0, 0.0, 0.0, 0.0, 0.0, 0.0, 0.0, 0.0, 0.0, 0.0, 0.0, 0.0, 0.0, 0.0, 0.0, 0.0, 0.0, 0.0, 0.0, 0.7369, 0.9985, 0.8271, 0.6309, 0.8584, 0.7897, 0.8602, 0.8152, 0.0, 0.0, 0.0, 0.0, 0.0, 0.0, 0.0, 0.0, 0.0, 0.0, 0.0, 0.0, 0.0, 0.0, 0.0, 0.0, 0.0, 0.0, 0.0, 0.0, 0.0, 0.0, 0.0, 0.0, 0.0, 0.0, 0.0, 0.0, 0.0, 0.0, 0.0, 0.0, 0.003142, 0.1241, 0.3699, 0.1248, 0.3741, 0.2042, 0.002723, 0.2066, 0.0, 0.0, 0.0, 0.0, 0.0, 0.0, 0.0, 0.0, 0.002084, 0.1246, 0.003057, 0.04305, 0.3699, 0.045, 0.3684, 0.1241, 0.0, 0.0, 0.0, 0.0, 0.0, 0.0, 0.0, 0.0, 0.8741, 0.7917, 0.8671, 0.8165, 0.8602, 0.8152, 0.8584, 0.7897, 0.9086, 0.6315, 0.9917, 0.9985, 0.8671, 0.8165, 0.8741, 0.7917, 0.8271, 0.6309, 0.9086, 0.6315, 0.8741, 0.7917, 0.8584, 0.7897, 0.9917, 0.9985, 0.7369, 0.9985, 0.8602, 0.8152, 0.8671, 0.8165, 0.7028, 0.1259, 0.9988, 0.1256, 1.001, 0.2082, 0.7008, 0.2069, 0.3704, 0.04372, 2.09e-05, 0.04372, 2.093e-05, 2.09e-05, 0.3704, 2.121e-05, 1.0, 0.04372, 0.7026, 0.04372, 0.7026, 2.109e-05, 1.0, 2.102e-05, 0.7026, 0.04372, 0.3704, 0.04372, 0.3704, 2.121e-05, 0.7026, 2.109e-05, 0.3699, 0.1248, 0.7028, 0.1259, 0.7008, 0.2069, 0.3741, 0.2042, 0.0, 0.0, 0.0, 0.0, 0.0, 0.0, 0.0, 0.0, 0.0, 0.0, 0.0, 0.0, 0.0, 0.0, 0.0, 0.0, 0.0, 0.0, 0.0, 0.0, 0.0, 0.0, 0.0, 0.0, 0.3699, 0.1248, 0.7028, 0.1259, 0.7008, 0.2069, 0.3741, 0.2042, 0.0, 0.0, 0.0, 0.0, 0.0, 0.0, 0.0, 0.0, 0.0, 0.0, 0.0, 0.0, 0.0, 0.0, 0.0, 0.0, 0.0, 0.0, 0.0, 0.0, 0.0, 0.0, 0.0, 0.0, 0.0, 0.0, 0.0, 0.0, 0.0, 0.0, 0.0, 0.0, 0.8271, 0.6309, 0.9086, 0.6315, 0.8741, 0.7917, 0.8584, 0.7897, 0.7013, 0.1241, 0.7027, 0.04345, 0.9984, 0.04311, 0.9969, 0.1222, 0.0, 0.0, 0.0, 0.0, 0.0, 0.0, 0.0, 0.0, 0.0, 0.0, 0.0, 0.0, 0.0, 0.0, 0.0, 0.0, 0.9086, 0.6315, 0.9917, 0.9985, 0.8671, 0.8165, 0.8741, 0.7917, 0.0, 0.0, 0.0, 0.0, 0.0, 0.0, 0.0, 0.0, 0.9917, 0.9985, 0.7369, 0.9985, 0.8602, 0.8152, 0.8671, 0.8165, 0.0, 0.0, 0.0, 0.0, 0.0, 0.0, 0.0, 0.0, 0.0, 0.0, 0.0, 0.0, 0.0, 0.0, 0.0, 0.0, 0.8741, 0.7917, 0.8671, 0.8165, 0.8602, 0.8152, 0.8584, 0.7897, 0.0, 0.0, 0.0, 0.0, 0.0, 0.0, 0.0, 0.0, 0.7026, 0.04372, 0.3704, 0.04372, 0.3704, 2.121e-05, 0.7026, 2.109e-05, 0.0, 0.0, 0.0, 0.0, 0.0, 0.0, 0.0, 0.0, 0.7028, 0.1259, 0.9988, 0.1256, 0.9987, 0.2082, 0.7008, 0.2069, 0.0, 0.0, 0.0, 0.0, 0.0, 0.0, 0.0, 0.0, 0.0, 0.0, 0.0, 0.0, 0.0, 0.0, 0.0, 0.0, 0.0, 0.0, 0.0, 0.0, 0.0, 0.0, 0.0, 0.0, 0.0, 0.0, 0.0, 0.0, 0.0, 0.0, 0.0, 0.0, 0.002084, 0.1246, 0.003057, 0.04305, 0.3699, 0.045, 0.3684, 0.1241, 0.0, 0.0, 0.0, 0.0, 0.0, 0.0, 0.0, 0.0, 0.3684, 0.1241, 0.3699, 0.045, 0.7027, 0.04345, 0.7013, 0.1241, 0.7369, 0.9985, 0.8271, 0.6309, 0.8584, 0.7897, 0.8602, 0.8152, 0.0, 0.0, 0.0, 0.0, 0.0, 0.0, 0.0, 0.0, 0.0, 0.0, 0.0, 0.0, 0.0, 0.0, 0.0, 0.0, 0.003142, 0.1241, 0.3699, 0.1248, 0.3741, 0.2042, 0.002723, 0.2066, 1.0, 0.04372, 0.7026, 0.04372, 0.7026, 2.109e-05, 1.0, 2.102e-05, 0.3704, 0.04372, 2.09e-05, 0.04372, 2.093e-05, 2.09e-05, 0.3704, 2.121e-05, 0.0, 0.0, 0.0, 0.0, 0.0, 0.0, 0.0, 0.0, 0.0, 0.0, 0.0, 0.0, 0.0, 0.0, 0.0, 0.0, 0.8899, 0.3373, 0.1229, 0.3373, 0.006434, 0.2132, 1.006, 0.2132, 0.886, 0.3382, 0.1189, 0.3382, 0.002528, 0.2142, 1.002, 0.2142, 0.8938, 0.3392, 0.1268, 0.3392, 0.01034, 0.2152, 1.01, 0.2152, 0.7711, 0.4867, 0.2378, 0.4867, 0.1209, 0.3368, 0.8879, 0.3368, 0.0, 0.0, 0.0, 0.0, 0.0, 0.0, 0.0, 0.0, 0.773, 0.4881, 0.2397, 0.4881, 0.1229, 0.3382, 0.8899, 0.3382, 0.775, 0.4886, 0.2417, 0.4886, 0.1248, 0.3387, 0.8918, 0.3387, 0.662, 0.6688, 0.3546, 0.6688, 0.2417, 0.4895, 0.775, 0.4895, 0.666, 0.6654, 0.3585, 0.6654, 0.2456, 0.4861, 0.7789, 0.4861, 0.664, 0.6629, 0.3565, 0.6629, 0.2436, 0.4837, 0.7769, 0.4837, 0.0, 0.0, 0.0, 0.0, 0.0, 0.0, 0.0, 0.0, 0.0, 0.0, 0.0, 0.0, 0.0, 0.0, 0.0, 0.0, 0.886, 0.3382, 0.119, 0.3382, 0.002561, 0.2142, 1.002, 0.2142, 0.6631, 0.664, 0.3556, 0.6639, 0.2428, 0.4846, 0.776, 0.4848, 0.7757, 0.4883, 0.2425, 0.4883, 0.1256, 0.3384, 0.8926, 0.3384, 0.0, 0.0, 0.0, 0.0, 0.0, 0.0, 0.0, 0.0, 0.0, 0.0, 0.0, 0.0, 0.0, 0.0, 0.0, 0.0, 0.0, 0.0, 0.0, 0.0, 0.0, 0.0, 0.0, 0.0, 0.0, 0.0, 0.0, 0.0, 0.0, 0.0, 0.0, 0.0, 0.0, 0.0, 0.0, 0.0, 0.0, 0.0, 0.0, 0.0, 0.00788, 0.00111, 0.0, 0.0, 0.0, 0.0, 1.008, 0.00111])
me_plane_002.use_remesh_preserve_volume = False
me_plane_002.use_remesh_preserve_attributes = False
me_plane_002.use_mirror_vertex_groups = False
me_plane_002.update()
me_cylinder_000 = bpy.data.meshes.new('Cylinder.000')
me_cylinder_000.from_pydata([(62.51, -11.24, 34.68), (63.22, -11.53, 34.68), (63.51, -12.24, 34.68), (63.22, -12.94, 34.68), (62.51, -13.24, 34.68), (61.8, -12.94, 34.68), (61.51, -12.24, 34.68), (61.8, -11.53, 34.68), (62.51, -11.24, 0.0), (63.22, -11.53, 0.0), (63.51, -12.24, 0.0), (63.22, -12.94, 0.0), (62.51, -13.24, 0.0), (61.8, -12.94, 0.0), (61.51, -12.24, 0.0), (61.8, -11.53, 0.0), (3.815e-06, -11.24, 34.68), (0.7071, -11.53, 34.68), (1.0, -12.24, 34.68), (0.7071, -12.94, 34.68), (3.727e-06, -13.24, 34.68), (-0.7071, -12.94, 34.68), (-1.0, -12.24, 34.68), (-0.7071, -11.53, 34.68), (3.815e-06, -11.24, 0.0), (0.7071, -11.53, 0.0), (1.0, -12.24, 0.0), (0.7071, -12.94, 0.0), (3.727e-06, -13.24, 0.0), (-0.7071, -12.94, 0.0), (-1.0, -12.24, 0.0), (-0.7071, -11.53, 0.0), (0.0, 13.24, 34.68), (0.7071, 12.94, 34.68), (1.0, 12.24, 34.68), (0.7071, 11.53, 34.68), (-8.742e-08, 11.24, 34.68), (-0.7071, 11.53, 34.68), (-1.0, 12.24, 34.68), (-0.7071, 12.94, 34.68), (0.0, 13.24, 0.0), (0.7071, 12.94, 0.0), (1.0, 12.24, 0.0), (0.7071, 11.53, 0.0), (-8.742e-08, 11.24, 0.0), (-0.7071, 11.53, 0.0), (-1.0, 12.24, 0.0), (-0.7071, 12.94, 0.0), (62.2, 13.24, 34.68), (62.91, 12.94, 34.68), (63.2, 12.24, 34.68), (62.91, 11.53, 34.68), (62.2, 11.24, 34.68), (61.5, 11.53, 34.68), (61.2, 12.24, 34.68), (61.5, 12.94, 34.68), (62.2, 13.24, 0.0), (62.91, 12.94, 0.0), (63.2, 12.24, 0.0), (62.91, 11.53, 0.0), (62.2, 11.24, 0.0), (61.5, 11.53, 0.0), (61.2, 12.24, 0.0), (61.5, 12.94, 0.0)], [], [(2, 10, 9, 1), (3, 11, 10, 2), (4, 12, 11, 3), (5, 13, 12, 4), (6, 14, 13, 5), (7, 15, 14, 6), (1, 0, 7, 6, 5, 4, 3, 2), (0, 8, 15, 7), (8, 9, 10, 11, 12, 13, 14, 15), (1, 0, 8, 9), (18, 26, 25, 17), (19, 27, 26, 18), (20, 28, 27, 19), (21, 29, 28, 20), (22, 30, 29, 21), (23, 31, 30, 22), (17, 16, 23, 22, 21, 20, 19, 18), (16, 24, 31, 23), (24, 25, 26, 27, 28, 29, 30, 31), (17, 16, 24, 25), (34, 42, 41, 33), (35, 43, 42, 34), (36, 44, 43, 35), (37, 45, 44, 36), (38, 46, 45, 37), (39, 47, 46, 38), (33, 32, 39, 38, 37, 36, 35, 34), (32, 40, 47, 39), (40, 41, 42, 43, 44, 45, 46, 47), (33, 32, 40, 41), (50, 58, 57, 49), (51, 59, 58, 50), (52, 60, 59, 51), (53, 61, 60, 52), (54, 62, 61, 53), (55, 63, 62, 54), (49, 48, 55, 54, 53, 52, 51, 50), (48, 56, 63, 55), (56, 57, 58, 59, 60, 61, 62, 63), (49, 48, 56, 57)])
me_cylinder_000.polygons.foreach_set('use_smooth', [True] * 40)
_uv = me_cylinder_000.uv_layers.new(name='UVMap')
_uv.uv.foreach_set('vector', [0.4826, 0.9887, 0.4816, 0.4346, 0.5337, 0.4379, 0.5328, 0.9895, 0.4782, 0.9903, 0.478, 0.4393, 0.5357, 0.4392, 0.5365, 0.9905, 0.541, 0.9905, 0.5365, 0.4374, 0.476, 0.4385, 0.4752, 0.9929, 0.5347, 0.9889, 0.532, 0.4383, 0.4758, 0.4387, 0.4807, 0.9881, 0.4791, 0.9891, 0.482, 0.4382, 0.5345, 0.4383, 0.5347, 0.9889, 0.4787, 0.9889, 0.4824, 0.4365, 0.5349, 0.4394, 0.5345, 0.9891, 0.0, 0.0, 0.0, 0.0, 0.0, 0.0, 0.0, 0.0, 0.0, 0.0, 0.0, 0.0, 0.0, 0.0, 0.0, 0.0, 0.4811, 0.9888, 0.4819, 0.4364, 0.534, 0.4376, 0.5327, 0.9888, 0.0, 0.0, 0.0, 0.0, 0.0, 0.0, 0.0, 0.0, 0.0, 0.0, 0.0, 0.0, 0.0, 0.0, 0.0, 0.0, 0.4814, 0.9876, 0.5336, 0.9886, 0.5343, 0.4375, 0.484, 0.4353, 0.4826, 0.9887, 0.4816, 0.4346, 0.5337, 0.4379, 0.5328, 0.9895, 0.4782, 0.9903, 0.478, 0.4393, 0.5357, 0.4392, 0.5365, 0.9905, 0.541, 0.9905, 0.5365, 0.4374, 0.476, 0.4385, 0.4752, 0.9929, 0.5347, 0.9889, 0.532, 0.4383, 0.4758, 0.4387, 0.4807, 0.9881, 0.4791, 0.9891, 0.482, 0.4382, 0.5345, 0.4383, 0.5347, 0.9889, 0.4787, 0.9889, 0.4824, 0.4365, 0.5349, 0.4394, 0.5345, 0.9891, 0.0, 0.0, 0.0, 0.0, 0.0, 0.0, 0.0, 0.0, 0.0, 0.0, 0.0, 0.0, 0.0, 0.0, 0.0, 0.0, 0.4811, 0.9888, 0.4819, 0.4364, 0.534, 0.4376, 0.5327, 0.9888, 0.0, 0.0, 0.0, 0.0, 0.0, 0.0, 0.0, 0.0, 0.0, 0.0, 0.0, 0.0, 0.0, 0.0, 0.0, 0.0, 0.4814, 0.9876, 0.5336, 0.9886, 0.5343, 0.4375, 0.484, 0.4353, 0.4826, 0.9887, 0.4816, 0.4346, 0.5337, 0.4379, 0.5328, 0.9895, 0.4782, 0.9903, 0.478, 0.4393, 0.5357, 0.4392, 0.5365, 0.9905, 0.541, 0.9905, 0.5365, 0.4374, 0.476, 0.4385, 0.4752, 0.9929, 0.5347, 0.9889, 0.532, 0.4383, 0.4758, 0.4387, 0.4807, 0.9881, 0.4791, 0.9891, 0.482, 0.4382, 0.5345, 0.4383, 0.5347, 0.9889, 0.4787, 0.9889, 0.4824, 0.4365, 0.5349, 0.4394, 0.5345, 0.9891, 0.0, 0.0, 0.0, 0.0, 0.0, 0.0, 0.0, 0.0, 0.0, 0.0, 0.0, 0.0, 0.0, 0.0, 0.0, 0.0, 0.4811, 0.9888, 0.4819, 0.4364, 0.534, 0.4376, 0.5327, 0.9888, 0.0, 0.0, 0.0, 0.0, 0.0, 0.0, 0.0, 0.0, 0.0, 0.0, 0.0, 0.0, 0.0, 0.0, 0.0, 0.0, 0.4814, 0.9876, 0.5336, 0.9886, 0.5343, 0.4375, 0.484, 0.4353, 0.4826, 0.9887, 0.4816, 0.4346, 0.5337, 0.4379, 0.5328, 0.9895, 0.4782, 0.9903, 0.478, 0.4393, 0.5357, 0.4392, 0.5365, 0.9905, 0.541, 0.9905, 0.5365, 0.4374, 0.476, 0.4385, 0.4752, 0.9929, 0.5347, 0.9889, 0.532, 0.4383, 0.4758, 0.4387, 0.4807, 0.9881, 0.4791, 0.9891, 0.482, 0.4382, 0.5345, 0.4383, 0.5347, 0.9889, 0.4787, 0.9889, 0.4824, 0.4365, 0.5349, 0.4394, 0.5345, 0.9891, 0.0, 0.0, 0.0, 0.0, 0.0, 0.0, 0.0, 0.0, 0.0, 0.0, 0.0, 0.0, 0.0, 0.0, 0.0, 0.0, 0.4811, 0.9888, 0.4819, 0.4364, 0.534, 0.4376, 0.5327, 0.9888, 0.0, 0.0, 0.0, 0.0, 0.0, 0.0, 0.0, 0.0, 0.0, 0.0, 0.0, 0.0, 0.0, 0.0, 0.0, 0.0, 0.4814, 0.9876, 0.5336, 0.9886, 0.5343, 0.4375, 0.484, 0.4353])
me_cylinder_000.use_remesh_preserve_volume = False
me_cylinder_000.use_remesh_preserve_attributes = False
me_cylinder_000.use_mirror_vertex_groups = False
me_cylinder_000.update()

# ---- objects
ob_monetina_010 = bpy.data.objects.new('Monetina.010', me_circle_011)
ob_monetina_009 = bpy.data.objects.new('Monetina.009', me_circle_010)
ob_monetina_008 = bpy.data.objects.new('Monetina.008', me_circle_009)
ob_monetina_007 = bpy.data.objects.new('Monetina.007', me_circle_008)
ob_monetinamodello = bpy.data.objects.new('MonetinaModello', me_circle_007)
ob_monetina_005 = bpy.data.objects.new('Monetina.005', me_circle_006)
ob_monetina_004 = bpy.data.objects.new('Monetina.004', me_circle_005)
ob_monetina_002 = bpy.data.objects.new('Monetina.002', me_circle_003)
ob_monetina_001 = bpy.data.objects.new('Monetina.001', me_circle_002)
ob_wall = bpy.data.objects.new('Wall', me_plane)
ob_camera = bpy.data.objects.new('Camera', cam_camera)
ob_monetina = bpy.data.objects.new('Monetina', me_circle_000)
ob_roof = bpy.data.objects.new('Roof', me_plane_002)
ob_pali = bpy.data.objects.new('Pali', me_cylinder_000)

# ---- transforms, parenting, visibility, modifiers, constraints
ob_monetina_010.location = (53.18, 3.493e-07, 3.022)
ob_monetina_010.rotation_euler = (1.571, -2.989, 2.073e-08)
ob_monetina_010.scale = (0.7389, 0.7389, 0.7389)
ob_monetina_010.lineart.crease_threshold = 0.0
ob_monetina_009.location = (55.06, 3.365e-07, 2.987)
ob_monetina_009.rotation_euler = (1.571, -2.989, 2.073e-08)
ob_monetina_009.scale = (0.7389, 0.7389, 0.7389)
ob_monetina_009.lineart.crease_threshold = 0.0
ob_monetina_008.location = (57.08, 3.13e-07, 3.022)
ob_monetina_008.rotation_euler = (1.571, -2.989, 2.073e-08)
ob_monetina_008.scale = (0.7389, 0.7389, 0.7389)
ob_monetina_008.lineart.crease_threshold = 0.0
ob_monetina_007.location = (51.03, 3.6e-07, 3.057)
ob_monetina_007.rotation_euler = (1.571, -2.989, 2.073e-08)
ob_monetina_007.scale = (0.7389, 0.7389, 0.7389)
ob_monetina_007.lineart.crease_threshold = 0.0
ob_monetinamodello.location = (32.06, 9.537e-07, 5.967)
ob_monetinamodello.rotation_euler = (1.571, -2.989, 2.073e-08)
ob_monetinamodello.scale = (0.7389, 0.7389, 0.7389)
ob_monetinamodello.lineart.crease_threshold = 0.0
ob_monetina_005.location = (25.11, 1.413e-08, 6.881)
ob_monetina_005.rotation_euler = (1.571, -2.989, 2.073e-08)
ob_monetina_005.scale = (0.7066, 0.7066, 0.7066)
ob_monetina_005.lineart.crease_threshold = 0.0
ob_monetina_004.location = (22.99, -2.522e-07, 8.864)
ob_monetina_004.rotation_euler = (1.571, -2.989, 2.073e-08)
ob_monetina_004.scale = (0.7389, 0.7389, 0.7389)
ob_monetina_004.lineart.crease_threshold = 0.0
ob_monetina_002.location = (26.98, -2.569e-07, 8.898)
ob_monetina_002.rotation_euler = (1.571, -2.989, 2.073e-08)
ob_monetina_002.scale = (0.7389, 0.7389, 0.7389)
ob_monetina_002.lineart.crease_threshold = 0.0
ob_monetina_001.location = (31.09, -2.756e-07, 9.037)
ob_monetina_001.rotation_euler = (1.571, -2.989, 2.073e-08)
ob_monetina_001.scale = (0.7389, 0.7389, 0.7389)
ob_monetina_001.lineart.crease_threshold = 0.0
ob_wall.location = (0.0375, 0.01963, -0.2551)
ob_wall.lineart.crease_threshold = 0.0
_m = ob_wall.modifiers.new('Mirror', 'MIRROR')
_m.use_axis = (False, True, False)
_m = ob_wall.modifiers.new('Array', 'ARRAY')
_m.count = 16
_m.constant_offset_displace = (0.0, 0.0, 0.0)
ob_camera.location = (7.481, -6.508, 5.344)
ob_camera.rotation_euler = (1.109, 0.0, 0.8149)
ob_camera.lock_rotations_4d = False
ob_camera.empty_display_type = 'ARROWS'
ob_camera.color = (0.0, 0.0, 0.0, 0.0)
ob_camera.display_type = 'WIRE'
ob_camera.lineart.crease_threshold = 0.0
ob_monetina.location = (29.04, 0.0, 6.986)
ob_monetina.rotation_euler = (1.571, -2.989, 2.073e-08)
ob_monetina.scale = (0.7389, 0.7389, 0.7389)
ob_monetina.lineart.crease_threshold = 0.0
ob_roof.location = (48.12, -0.004618, 6.072)
ob_roof.scale = (5.923, 2.419, 5.525)
ob_roof.lineart.crease_threshold = 0.0
ob_pali.location = (48.51, 0.02781, -0.2726)
ob_pali.scale = (0.1741, 0.1741, 0.1849)
ob_pali.lineart.crease_threshold = 0.0

# ---- collection membership
col_collection_1.objects.link(ob_monetina_010)
col_collection_1.objects.link(ob_monetina_009)
col_collection_1.objects.link(ob_monetina_008)
col_collection_1.objects.link(ob_monetina_007)
col_collection_1.objects.link(ob_monetinamodello)
col_collection_1.objects.link(ob_monetina_005)
col_collection_1.objects.link(ob_monetina_004)
col_collection_1.objects.link(ob_monetina_002)
col_collection_1.objects.link(ob_monetina_001)
col_collection_1.objects.link(ob_wall)
col_collection_1.objects.link(ob_camera)
col_collection_1.objects.link(ob_monetina)
col_collection_1.objects.link(ob_roof)
col_collection_1.objects.link(ob_pali)

# ---- scene / render settings (as saved in the file)
scene.camera = ob_camera
scene.frame_start = 1; scene.frame_end = 250; scene.frame_set(2)
scene.render.engine = 'BLENDER_EEVEE_NEXT'
scene.render.resolution_percentage = 50
scene.render.dither_intensity = 0.0
scene.cycles.use_denoising = False
scene.cycles.samples = 128
scene.cycles.sampling_pattern = 'TABULATED_SOBOL'
scene.cycles.light_sampling_threshold = 0.0
scene.cycles.use_adaptive_sampling = False
scene.cycles.use_light_tree = False
scene.cycles.blur_glossy = 0.0
scene.cycles.sample_clamp_indirect = 0.0
scene.view_settings.view_transform = 'Standard'
bpy.context.view_layer.update()

# ---- added for rendering (the .blend has no usable light): sun
light_auto_sun = bpy.data.lights.new('AutoSun', 'SUN')
light_auto_sun.energy = 3.0
light_auto_sun.angle = 0.0523599
ob_auto_sun = bpy.data.objects.new('AutoSun', light_auto_sun)
scene.collection.objects.link(ob_auto_sun)
ob_auto_sun.rotation_euler = (0.872665, 0.174533, 0.523599)
bpy.context.view_layer.update()
